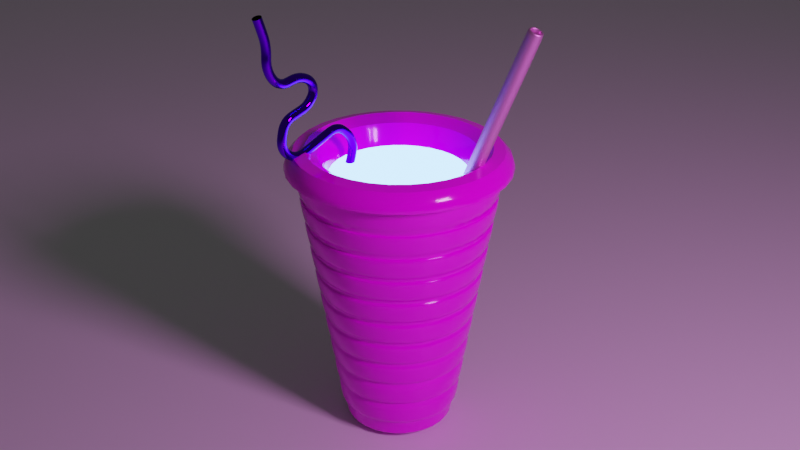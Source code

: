 # Source: cup.blend  (saved by Blender 2.82.7; exported with 4.5.12 LTS)
import bpy
from mathutils import Matrix  # noqa: F401  (used for matrix-valued properties, if any)

bpy.ops.wm.read_factory_settings(use_empty=True)
scene = bpy.context.scene
scene.name = 'Scene'

# ---- collections
col_collection = bpy.data.collections.new('Collection'); scene.collection.children.link(col_collection)
col_lights = bpy.data.collections.new('lights'); scene.collection.children.link(col_lights)

# ---- images (referenced by path relative to the original .blend; pixels are not part of the script)
import os
ASSET_DIR = os.environ.get("B2B_ASSET_DIR", "")  # directory of the original .blend (textures are referenced by path, not embedded)
HERE = os.path.dirname(os.path.abspath(__file__))  # packed textures are extracted next to this script under _unpacked/

def load_image(name, relpath, width, height, colorspace="sRGB"):
    """Load a texture the original file referenced (path relative to the .blend, or extracted next to this script)."""
    p = next((c for c in (os.path.join(HERE, relpath), os.path.join(ASSET_DIR, relpath)) if relpath and os.path.exists(c)), "")
    if p:
        img = bpy.data.images.load(p, check_existing=True)
        img.name = name
    else:  # same state as the original file: an image datablock whose file is absent (Cycles renders it pink)
        img = bpy.data.images.new(name, width, height)
        img.source = "FILE"
        img.filepath = "//" + (relpath or name)
    img.colorspace_settings.name = colorspace
    return img
img_untitled_artwork_png = load_image('Untitled_Artwork.png', 'Untitled_Artwork.png', 1024, 1024, 'sRGB')
img_twisty_jpg = load_image('twisty.jpg', 'twisty.jpg', 1024, 1024, 'sRGB')
img_photo_studio_01_2k_hdr = load_image('photo_studio_01_2k.hdr', 'photo_studio_01_2k.hdr', 1024, 1024, 'Linear Rec.709')

# ---- materials (node trees are filled in below, after node groups)
mat_cup = bpy.data.materials.new('cup')
mat_straw = bpy.data.materials.new('straw')
mat_bg = bpy.data.materials.new('bg')
mat_liquid = bpy.data.materials.new('liquid')
mat_twisty = bpy.data.materials.new('twisty')
mat_twisty.surface_render_method = 'BLENDED'
mat_twisty.blend_method = 'BLEND'
mat_other_straw = bpy.data.materials.new('other straw')

# ---- node groups
ng_auto_smooth = bpy.data.node_groups.new('Auto Smooth', 'GeometryNodeTree')
_s = ng_auto_smooth.interface.new_socket(name='Geometry', in_out='OUTPUT', socket_type='NodeSocketGeometry')
_s = ng_auto_smooth.interface.new_socket(name='Geometry', in_out='INPUT', socket_type='NodeSocketGeometry')
_s = ng_auto_smooth.interface.new_socket(name='Angle', in_out='INPUT', socket_type='NodeSocketFloat')
_s.subtype = 'ANGLE'
_s.min_value = 0.0
_s.max_value = 3.142
ng_auto_smooth.is_modifier = True
_N = ng_auto_smooth.nodes; _L = ng_auto_smooth.links
n0 = _N.new('NodeGroupOutput'); n0.name = 'Group Output'; n0.location = (480, -100)
n1 = _N.new('NodeGroupInput'); n1.name = 'Group Input'; n1.location = (-420, -300)
n2 = _N.new('NodeGroupInput'); n2.name = 'Group Input.001'; n2.location = (-60, -100)
n3 = _N.new('GeometryNodeSetShadeSmooth'); n3.name = 'Set Shade Smooth'; n3.location = (120, -100)
n3.domain = 'EDGE'
n4 = _N.new('GeometryNodeSetShadeSmooth'); n4.name = 'Set Shade Smooth.001'; n4.location = (300, -100)
n5 = _N.new('GeometryNodeInputMeshEdgeAngle'); n5.name = 'Edge Angle'; n5.location = (-420, -220)
n6 = _N.new('GeometryNodeInputEdgeSmooth'); n6.name = 'Is Edge Smooth'; n6.location = (-60, -160)
n7 = _N.new('GeometryNodeInputShadeSmooth'); n7.name = 'Is Face Smooth'; n7.location = (-240, -340)
n8 = _N.new('FunctionNodeBooleanMath'); n8.name = 'Boolean Math'; n8.location = (-60, -220)
n9 = _N.new('FunctionNodeCompare'); n9.name = 'Compare'; n9.location = (-240, -180)
n9.operation = 'LESS_EQUAL'
_L.new(n5.outputs[0], n9.inputs[0])
_L.new(n4.outputs[0], n0.inputs[0])
_L.new(n1.outputs[1], n9.inputs[1])
_L.new(n9.outputs[0], n8.inputs[0])
_L.new(n7.outputs[0], n8.inputs[1])
_L.new(n2.outputs[0], n3.inputs[0])
_L.new(n6.outputs[0], n3.inputs[1])
_L.new(n3.outputs[0], n4.inputs[0])
_L.new(n8.outputs[0], n3.inputs[2])
n0.is_active_output = True

# ---- material node trees
mat_cup.use_nodes = True; mat_cup.node_tree.nodes.clear()
_N = mat_cup.node_tree.nodes; _L = mat_cup.node_tree.links
n0 = _N.new('ShaderNodeOutputMaterial'); n0.name = 'Material Output'; n0.location = (300, 300)
n1 = _N.new('ShaderNodeBsdfPrincipled'); n1.name = 'Principled BSDF'; n1.location = (10, 300)
n1.distribution = 'GGX'
n1.subsurface_method = 'BURLEY'
n1.inputs[2].default_value = 0.1065
n1.inputs[3].default_value = 1.45
n1.inputs[27].default_value = (0.0, 0.0, 0.0, 1.0)
n1.inputs[28].default_value = 1.0
n2 = _N.new('ShaderNodeTexImage'); n2.name = 'Image Texture'; n2.location = (-331, 286)
n2.image = img_untitled_artwork_png
_L.new(n1.outputs[0], n0.inputs[0])
_L.new(n2.outputs[0], n1.inputs[0])
n0.is_active_output = True
mat_straw.use_nodes = True; mat_straw.node_tree.nodes.clear()
_N = mat_straw.node_tree.nodes; _L = mat_straw.node_tree.links
n0 = _N.new('ShaderNodeOutputMaterial'); n0.name = 'Material Output'; n0.location = (300, 300)
n1 = _N.new('ShaderNodeBsdfPrincipled'); n1.name = 'Principled BSDF'; n1.location = (10, 300)
n1.distribution = 'GGX'
n1.subsurface_method = 'BURLEY'
n1.inputs[0].default_value = (1.0, 0.453, 0.8898, 1.0)
n1.inputs[1].default_value = 1.0
n1.inputs[3].default_value = 1.45
n1.inputs[27].default_value = (0.0, 0.0, 0.0, 1.0)
n1.inputs[28].default_value = 1.0
_L.new(n1.outputs[0], n0.inputs[0])
n0.is_active_output = True
mat_bg.use_nodes = True; mat_bg.node_tree.nodes.clear()
_N = mat_bg.node_tree.nodes; _L = mat_bg.node_tree.links
n0 = _N.new('ShaderNodeOutputMaterial'); n0.name = 'Material Output'; n0.location = (300, 300)
n1 = _N.new('ShaderNodeBsdfPrincipled'); n1.name = 'Principled BSDF'; n1.location = (10, 300)
n1.distribution = 'GGX'
n1.subsurface_method = 'BURLEY'
n1.inputs[3].default_value = 1.45
n1.inputs[27].default_value = (0.0, 0.0, 0.0, 1.0)
n1.inputs[28].default_value = 1.0
_L.new(n1.outputs[0], n0.inputs[0])
n0.is_active_output = True
mat_liquid.use_nodes = True; mat_liquid.node_tree.nodes.clear()
_N = mat_liquid.node_tree.nodes; _L = mat_liquid.node_tree.links
n0 = _N.new('ShaderNodeOutputMaterial'); n0.name = 'Material Output'; n0.location = (300, 300)
n1 = _N.new('ShaderNodeEmission'); n1.name = 'Emission'; n1.location = (10, 300)
n1.inputs[0].default_value = (0.1378, 0.3093, 0.8, 1.0)
n1.inputs[1].default_value = 10.0
_L.new(n1.outputs[0], n0.inputs[0])
n0.is_active_output = True
mat_twisty.use_nodes = True; mat_twisty.node_tree.nodes.clear()
_N = mat_twisty.node_tree.nodes; _L = mat_twisty.node_tree.links
n0 = _N.new('ShaderNodeOutputMaterial'); n0.name = 'Material Output'; n0.location = (300, 300)
n1 = _N.new('ShaderNodeTexImage'); n1.name = 'Image Texture'; n1.location = (-200, 300)
n1.image = img_twisty_jpg
n1.extension = 'CLIP'
n2 = _N.new('ShaderNodeBsdfPrincipled'); n2.name = 'Principled BSDF'; n2.location = (0, 300)
n2.distribution = 'GGX'
n2.subsurface_method = 'BURLEY'
n2.inputs[3].default_value = 1.45
n2.inputs[27].default_value = (0.0, 0.0, 0.0, 1.0)
n2.inputs[28].default_value = 1.0
_L.new(n1.outputs[0], n2.inputs[0])
_L.new(n1.outputs[1], n2.inputs[4])
_L.new(n2.outputs[0], n0.inputs[0])
n0.is_active_output = True
mat_other_straw.use_nodes = True; mat_other_straw.node_tree.nodes.clear()
_N = mat_other_straw.node_tree.nodes; _L = mat_other_straw.node_tree.links
n0 = _N.new('ShaderNodeOutputMaterial'); n0.name = 'Material Output'; n0.location = (300, 300)
n1 = _N.new('ShaderNodeBsdfPrincipled'); n1.name = 'Principled BSDF'; n1.location = (10, 300)
n1.distribution = 'GGX'
n1.subsurface_method = 'BURLEY'
n1.inputs[0].default_value = (0.1188, 0.0, 0.8, 1.0)
n1.inputs[1].default_value = 1.0
n1.inputs[2].default_value = 0.0
n1.inputs[3].default_value = 1.45
n1.inputs[27].default_value = (0.0, 0.0, 0.0, 1.0)
n1.inputs[28].default_value = 1.0
_L.new(n1.outputs[0], n0.inputs[0])
n0.is_active_output = True

# ---- world
world_world = bpy.data.worlds.new('World'); scene.world = world_world
world_world.use_nodes = True; world_world.node_tree.nodes.clear()
_N = world_world.node_tree.nodes; _L = world_world.node_tree.links
n0 = _N.new('ShaderNodeOutputWorld'); n0.name = 'World Output'; n0.location = (300, 300)
n1 = _N.new('ShaderNodeBackground'); n1.name = 'Background'; n1.location = (10, 300)
n1.inputs[0].default_value = (0.05088, 0.05088, 0.05088, 1.0)
n2 = _N.new('ShaderNodeTexEnvironment'); n2.name = 'Environment Texture'; n2.location = (-347, 303)
n2.image = img_photo_studio_01_2k_hdr
_L.new(n1.outputs[0], n0.inputs[0])
n0.is_active_output = True
world_world.color = (0.05088, 0.05088, 0.05088)
world_world.use_sun_shadow = False
world_world.sun_shadow_jitter_overblur = 0.0

# ---- cameras
cam_camera = bpy.data.cameras.new('Camera')
cam_camera.clip_end = 100.0
cam_camera.ortho_scale = 7.314

# ---- lights
light_area = bpy.data.lights.new('Area', 'AREA')
light_area.color = (0.993, 0.3771, 1.0)
light_area.transmission_factor = 0.0
light_area.energy = 157.1
light_area.shadow_soft_size = 1.0
light_area.shadow_maximum_resolution = 0.006
light_area.use_absolute_resolution = True
light_area.size = 1.0
light_area.size_y = 1.0
light_area_001 = bpy.data.lights.new('Area.001', 'AREA')
light_area_001.color = (0.993, 0.3771, 1.0)
light_area_001.transmission_factor = 0.0
light_area_001.energy = 79.01
light_area_001.shadow_soft_size = 1.0
light_area_001.shadow_maximum_resolution = 0.006
light_area_001.use_absolute_resolution = True
light_area_001.size = 1.0
light_area_001.size_y = 1.0
light_area_002 = bpy.data.lights.new('Area.002', 'AREA')
light_area_002.color = (0.4993, 1.0, 0.4042)
light_area_002.transmission_factor = 0.0
light_area_002.energy = 31.42
light_area_002.shadow_soft_size = 1.0
light_area_002.shadow_maximum_resolution = 0.006
light_area_002.use_absolute_resolution = True
light_area_002.size = 1.0
light_area_002.size_y = 1.0

# ---- meshes
me_cylinder_001 = bpy.data.meshes.new('Cylinder.001')
me_cylinder_001.from_pydata([(2.242e-09, 0.1711, -0.7058), (0.121, 0.121, -0.7058), (0.1711, -1.063e-08, -0.7058), (0.121, -0.121, -0.7058), (-1.633e-08, -0.1711, -0.7058), (-0.121, -0.121, -0.7058), (-0.1711, 1.055e-09, -0.7058), (-0.121, 0.121, -0.7058), (7.506e-10, 0.2636, -0.7058), (0.1864, 0.1864, -0.7058), (0.2636, -1.361e-08, -0.7058), (0.1864, -0.1864, -0.7058), (-2.229e-08, -0.2636, -0.7058), (-0.1864, -0.1864, -0.7058), (-0.2636, 1.055e-09, -0.7058), (-0.1864, 0.1864, -0.7058), (0.2499, 0.2499, 0.538), (1.912e-08, 0.3534, 0.538), (0.3534, -2.085e-08, 0.538), (0.2499, -0.2499, 0.538), (-2.304e-08, -0.3534, 0.538), (-0.2499, -0.2499, 0.538), (-0.3534, 1.818e-09, 0.538), (-0.2499, 0.2499, 0.538), (9.469e-10, 0.267, -0.6786), (0.1888, 0.1888, -0.6786), (0.267, -1.378e-08, -0.6786), (0.1888, -0.1888, -0.6786), (-2.239e-08, -0.267, -0.6786), (-0.1888, -0.1888, -0.6786), (-0.267, 1.073e-09, -0.6786), (-0.1888, 0.1888, -0.6786), (0.341, 0.341, 0.538), (1.289e-08, 0.4822, 0.538), (0.4822, -2.501e-08, 0.538), (0.341, -0.341, 0.538), (-2.927e-08, -0.4822, 0.538), (-0.341, -0.341, 0.538), (-0.4822, 1.818e-09, 0.538), (-0.341, 0.341, 0.538), (0.0882, 0.0882, -0.4582), (1.267e-08, 0.1247, -0.4582), (0.1247, -1.078e-08, -0.4582), (0.0882, -0.0882, -0.4582), (-1.334e-08, -0.1247, -0.4582), (-0.0882, -0.0882, -0.4582), (-0.1247, 1.3e-09, -0.4582), (-0.0882, 0.0882, -0.4582), (0.1786, 0.1786, -0.4582), (1.473e-08, 0.2526, -0.4582), (0.2526, -1.491e-08, -0.4582), (0.1786, -0.1786, -0.4582), (-1.54e-08, -0.2526, -0.4582), (-0.1786, -0.1786, -0.4582), (-0.2526, 1.3e-09, -0.4582), (-0.1786, 0.1786, -0.4582), (0.3339, -0.3339, 0.4014), (0.3451, -0.3451, 0.4911), (0.3195, -0.3195, 0.2866), (0.3307, -0.3307, 0.3763), (0.3052, -0.3052, 0.1718), (0.3164, -0.3164, 0.2615), (0.2908, -0.2908, 0.05702), (0.302, -0.302, 0.1468), (0.2764, -0.2764, -0.05776), (0.2877, -0.2877, 0.03198), (0.2621, -0.2621, -0.1725), (0.2733, -0.2733, -0.0828), (0.2477, -0.2477, -0.2873), (0.259, -0.259, -0.1976), (0.2334, -0.2334, -0.4021), (0.2446, -0.2446, -0.3124), (0.219, -0.219, -0.5169), (0.2302, -0.2302, -0.4271), (0.2047, -0.2047, -0.6317), (0.2159, -0.2159, -0.5419), (0.4722, -2.486e-08, 0.4014), (0.488, -2.569e-08, 0.4911), (0.4519, -2.38e-08, 0.2866), (0.4677, -2.463e-08, 0.3763), (0.4316, -2.274e-08, 0.1718), (0.4474, -2.357e-08, 0.2615), (0.4113, -2.168e-08, 0.05702), (0.4271, -2.251e-08, 0.1468), (0.391, -2.062e-08, -0.05776), (0.4068, -2.145e-08, 0.03198), (0.3707, -1.956e-08, -0.1725), (0.3865, -2.039e-08, -0.0828), (0.3503, -1.85e-08, -0.2873), (0.3662, -1.933e-08, -0.1976), (0.33, -1.745e-08, -0.4021), (0.3459, -1.827e-08, -0.3124), (0.3097, -1.639e-08, -0.5169), (0.3256, -1.721e-08, -0.4271), (0.2894, -1.533e-08, -0.6317), (0.3053, -1.615e-08, -0.5419), (0.3339, 0.3339, 0.4014), (0.3451, 0.3451, 0.4911), (1.248e-08, 0.488, 0.4911), (1.16e-08, 0.4722, 0.4014), (0.3195, 0.3195, 0.2866), (0.3307, 0.3307, 0.3763), (1.135e-08, 0.4677, 0.3763), (1.047e-08, 0.4519, 0.2866), (0.3052, 0.3052, 0.1718), (0.3164, 0.3164, 0.2615), (1.022e-08, 0.4474, 0.2615), (9.343e-09, 0.4316, 0.1718), (0.2908, 0.2908, 0.05702), (0.302, 0.302, 0.1468), (9.098e-09, 0.4271, 0.1468), (8.217e-09, 0.4113, 0.05702), (0.2764, 0.2764, -0.05776), (0.2877, 0.2877, 0.03198), (7.971e-09, 0.4068, 0.03198), (7.09e-09, 0.391, -0.05776), (0.2621, 0.2621, -0.1725), (0.2733, 0.2733, -0.0828), (6.844e-09, 0.3865, -0.0828), (5.964e-09, 0.3707, -0.1725), (0.2477, 0.2477, -0.2873), (0.259, 0.259, -0.1976), (5.718e-09, 0.3662, -0.1976), (4.837e-09, 0.3503, -0.2873), (0.2334, 0.2334, -0.4021), (0.2446, 0.2446, -0.3124), (4.591e-09, 0.3459, -0.3124), (3.711e-09, 0.33, -0.4021), (0.219, 0.219, -0.5169), (0.2302, 0.2302, -0.4271), (3.465e-09, 0.3256, -0.4271), (2.584e-09, 0.3097, -0.5169), (0.2047, 0.2047, -0.6317), (0.2159, 0.2159, -0.5419), (2.338e-09, 0.3053, -0.5419), (1.458e-09, 0.2894, -0.6317), (1.608e-09, 0.2789, -0.6112), (2.457e-09, 0.2942, -0.5248), (2.694e-09, 0.2985, -0.5006), (3.542e-09, 0.3138, -0.4142), (3.779e-09, 0.318, -0.39), (4.628e-09, 0.3333, -0.3035), (4.865e-09, 0.3376, -0.2794), (5.713e-09, 0.3529, -0.1929), (5.95e-09, 0.3572, -0.1688), (6.799e-09, 0.3725, -0.08234), (7.036e-09, 0.3767, -0.05821), (7.884e-09, 0.392, 0.02826), (8.121e-09, 0.3963, 0.05239), (8.97e-09, 0.4116, 0.1389), (9.207e-09, 0.4159, 0.163), (1.006e-08, 0.4312, 0.2495), (1.029e-08, 0.4354, 0.2736), (1.114e-08, 0.4507, 0.3601), (1.138e-08, 0.455, 0.3842), (1.223e-08, 0.4703, 0.4707), (0.3325, 0.3325, 0.4707), (0.3217, 0.3217, 0.3842), (0.3187, 0.3187, 0.3601), (0.3079, 0.3079, 0.2736), (0.3049, 0.3049, 0.2495), (0.2941, 0.2941, 0.163), (0.291, 0.291, 0.1389), (0.2802, 0.2802, 0.05239), (0.2772, 0.2772, 0.02826), (0.2664, 0.2664, -0.05821), (0.2634, 0.2634, -0.08234), (0.2526, 0.2526, -0.1688), (0.2495, 0.2495, -0.1929), (0.2387, 0.2387, -0.2794), (0.2357, 0.2357, -0.3035), (0.2249, 0.2249, -0.39), (0.2219, 0.2219, -0.4142), (0.211, 0.211, -0.5006), (0.208, 0.208, -0.5248), (0.1972, 0.1972, -0.6112), (0.4703, -2.439e-08, 0.4707), (0.455, -2.359e-08, 0.3842), (0.4507, -2.337e-08, 0.3601), (0.4354, -2.257e-08, 0.2736), (0.4312, -2.235e-08, 0.2495), (0.4159, -2.155e-08, 0.163), (0.4116, -2.133e-08, 0.1389), (0.3963, -2.053e-08, 0.05239), (0.392, -2.03e-08, 0.02826), (0.3767, -1.951e-08, -0.05821), (0.3725, -1.928e-08, -0.08234), (0.3572, -1.849e-08, -0.1688), (0.3529, -1.826e-08, -0.1929), (0.3376, -1.747e-08, -0.2794), (0.3333, -1.724e-08, -0.3035), (0.318, -1.644e-08, -0.39), (0.3138, -1.622e-08, -0.4142), (0.2985, -1.542e-08, -0.5006), (0.2942, -1.52e-08, -0.5248), (0.2789, -1.44e-08, -0.6112), (0.3325, -0.3325, 0.4707), (0.3217, -0.3217, 0.3842), (0.3187, -0.3187, 0.3601), (0.3079, -0.3079, 0.2736), (0.3049, -0.3049, 0.2495), (0.2941, -0.2941, 0.163), (0.291, -0.291, 0.1389), (0.2802, -0.2802, 0.05239), (0.2772, -0.2772, 0.02826), (0.2664, -0.2664, -0.05821), (0.2634, -0.2634, -0.08234), (0.2526, -0.2526, -0.1688), (0.2495, -0.2495, -0.1929), (0.2387, -0.2387, -0.2794), (0.2357, -0.2357, -0.3035), (0.2249, -0.2249, -0.39), (0.2219, -0.2219, -0.4142), (0.211, -0.211, -0.5006), (0.208, -0.208, -0.5248), (0.1972, -0.1972, -0.6112), (-2.889e-08, -0.4703, 0.4707), (-2.84e-08, -0.455, 0.3842), (-2.826e-08, -0.4507, 0.3601), (-2.777e-08, -0.4354, 0.2736), (-2.764e-08, -0.4312, 0.2495), (-2.715e-08, -0.4159, 0.163), (-2.701e-08, -0.4116, 0.1389), (-2.652e-08, -0.3963, 0.05239), (-2.639e-08, -0.392, 0.02826), (-2.59e-08, -0.3767, -0.05821), (-2.576e-08, -0.3725, -0.08234), (-2.527e-08, -0.3572, -0.1688), (-2.514e-08, -0.3529, -0.1929), (-2.465e-08, -0.3376, -0.2794), (-2.451e-08, -0.3333, -0.3035), (-2.402e-08, -0.318, -0.39), (-2.389e-08, -0.3138, -0.4142), (-2.34e-08, -0.2985, -0.5006), (-2.326e-08, -0.2942, -0.5248), (-2.277e-08, -0.2789, -0.6112), (-0.3325, -0.3325, 0.4707), (-0.3217, -0.3217, 0.3842), (-0.3187, -0.3187, 0.3601), (-0.3079, -0.3079, 0.2736), (-0.3049, -0.3049, 0.2495), (-0.2941, -0.2941, 0.163), (-0.291, -0.291, 0.1389), (-0.2802, -0.2802, 0.05239), (-0.2772, -0.2772, 0.02826), (-0.2664, -0.2664, -0.05821), (-0.2634, -0.2634, -0.08234), (-0.2526, -0.2526, -0.1688), (-0.2495, -0.2495, -0.1929), (-0.2387, -0.2387, -0.2794), (-0.2357, -0.2357, -0.3035), (-0.2249, -0.2249, -0.39), (-0.2219, -0.2219, -0.4142), (-0.211, -0.211, -0.5006), (-0.208, -0.208, -0.5248), (-0.1972, -0.1972, -0.6112), (-0.4703, 1.777e-09, 0.4707), (-0.455, 1.724e-09, 0.3842), (-0.4507, 1.709e-09, 0.3601), (-0.4354, 1.656e-09, 0.2736), (-0.4312, 1.641e-09, 0.2495), (-0.4159, 1.588e-09, 0.163), (-0.4116, 1.574e-09, 0.1389), (-0.3963, 1.521e-09, 0.05239), (-0.392, 1.506e-09, 0.02826), (-0.3767, 1.453e-09, -0.05821), (-0.3725, 1.438e-09, -0.08234), (-0.3572, 1.385e-09, -0.1688), (-0.3529, 1.37e-09, -0.1929), (-0.3376, 1.317e-09, -0.2794), (-0.3333, 1.303e-09, -0.3035), (-0.318, 1.25e-09, -0.39), (-0.3138, 1.235e-09, -0.4142), (-0.2985, 1.182e-09, -0.5006), (-0.2942, 1.167e-09, -0.5248), (-0.2789, 1.114e-09, -0.6112), (-0.3325, 0.3325, 0.4707), (-0.3217, 0.3217, 0.3842), (-0.3187, 0.3187, 0.3601), (-0.3079, 0.3079, 0.2736), (-0.3049, 0.3049, 0.2495), (-0.2941, 0.2941, 0.163), (-0.291, 0.291, 0.1389), (-0.2802, 0.2802, 0.05239), (-0.2772, 0.2772, 0.02826), (-0.2664, 0.2664, -0.05821), (-0.2634, 0.2634, -0.08234), (-0.2526, 0.2526, -0.1688), (-0.2495, 0.2495, -0.1929), (-0.2387, 0.2387, -0.2794), (-0.2357, 0.2357, -0.3035), (-0.2249, 0.2249, -0.39), (-0.2219, 0.2219, -0.4142), (-0.211, 0.211, -0.5006), (-0.208, 0.208, -0.5248), (-0.1972, 0.1972, -0.6112), (-2.435e-08, -0.3053, -0.5419), (-2.385e-08, -0.2894, -0.6317), (-2.5e-08, -0.3256, -0.4271), (-2.449e-08, -0.3097, -0.5169), (-2.565e-08, -0.3459, -0.3124), (-2.514e-08, -0.33, -0.4021), (-2.63e-08, -0.3662, -0.1976), (-2.579e-08, -0.3503, -0.2873), (-2.695e-08, -0.3865, -0.0828), (-2.644e-08, -0.3707, -0.1725), (-2.76e-08, -0.4068, 0.03198), (-2.709e-08, -0.391, -0.05776), (-2.824e-08, -0.4271, 0.1468), (-2.774e-08, -0.4113, 0.05702), (-2.889e-08, -0.4474, 0.2615), (-2.839e-08, -0.4316, 0.1718), (-2.954e-08, -0.4677, 0.3763), (-2.903e-08, -0.4519, 0.2866), (-3.019e-08, -0.488, 0.4911), (-2.968e-08, -0.4722, 0.4014), (-0.2159, -0.2159, -0.5419), (-0.2047, -0.2047, -0.6317), (-0.2302, -0.2302, -0.4271), (-0.219, -0.219, -0.5169), (-0.2446, -0.2446, -0.3124), (-0.2334, -0.2334, -0.4021), (-0.259, -0.259, -0.1976), (-0.2477, -0.2477, -0.2873), (-0.2733, -0.2733, -0.0828), (-0.2621, -0.2621, -0.1725), (-0.2877, -0.2877, 0.03198), (-0.2764, -0.2764, -0.05776), (-0.302, -0.302, 0.1468), (-0.2908, -0.2908, 0.05702), (-0.3164, -0.3164, 0.2615), (-0.3052, -0.3052, 0.1718), (-0.3307, -0.3307, 0.3763), (-0.3195, -0.3195, 0.2866), (-0.3451, -0.3451, 0.4911), (-0.3339, -0.3339, 0.4014), (-0.3053, 8.314e-10, -0.5419), (-0.2894, 7.764e-10, -0.6317), (-0.3256, 9.017e-10, -0.4271), (-0.3097, 8.467e-10, -0.5169), (-0.3459, 9.72e-10, -0.3124), (-0.33, 9.17e-10, -0.4021), (-0.3662, 1.042e-09, -0.1976), (-0.3503, 9.874e-10, -0.2873), (-0.3865, 1.113e-09, -0.0828), (-0.3707, 1.058e-09, -0.1725), (-0.4068, 1.183e-09, 0.03198), (-0.391, 1.128e-09, -0.05776), (-0.4271, 1.253e-09, 0.1468), (-0.4113, 1.198e-09, 0.05702), (-0.4474, 1.324e-09, 0.2615), (-0.4316, 1.269e-09, 0.1718), (-0.4677, 1.394e-09, 0.3763), (-0.4519, 1.339e-09, 0.2866), (-0.488, 1.464e-09, 0.4911), (-0.4722, 1.409e-09, 0.4014), (-0.2159, 0.2159, -0.5419), (-0.2047, 0.2047, -0.6317), (-0.2302, 0.2302, -0.4271), (-0.219, 0.219, -0.5169), (-0.2446, 0.2446, -0.3124), (-0.2334, 0.2334, -0.4021), (-0.259, 0.259, -0.1976), (-0.2477, 0.2477, -0.2873), (-0.2733, 0.2733, -0.0828), (-0.2621, 0.2621, -0.1725), (-0.2877, 0.2877, 0.03198), (-0.2764, 0.2764, -0.05776), (-0.302, 0.302, 0.1468), (-0.2908, 0.2908, 0.05702), (-0.3164, 0.3164, 0.2615), (-0.3052, 0.3052, 0.1718), (-0.3307, 0.3307, 0.3763), (-0.3195, 0.3195, 0.2866), (-0.3451, 0.3451, 0.4911), (-0.3339, 0.3339, 0.4014), (9.866e-09, 0.1711, -0.7482), (0.121, 0.121, -0.7482), (0.1711, -1.063e-08, -0.7482), (0.121, -0.121, -0.7482), (-8.704e-09, -0.1711, -0.7482), (-0.121, -0.121, -0.7482), (-0.1711, 1.055e-09, -0.7482), (-0.121, 0.121, -0.7482), (0.1418, 0.1418, -0.7058), (1.768e-09, 0.2005, -0.7058), (0.2005, -1.158e-08, -0.7058), (0.1418, -0.1418, -0.7058), (-1.823e-08, -0.2005, -0.7058), (-0.1418, -0.1418, -0.7058), (-0.2005, 1.055e-09, -0.7058), (-0.1418, 0.1418, -0.7058)], [], [(7, 0, 376, 383), (384, 385, 8, 9), (386, 384, 9, 10), (387, 386, 10, 11), (388, 387, 11, 12), (389, 388, 12, 13), (390, 389, 13, 14), (391, 390, 14, 15), (385, 391, 15, 8), (21, 20, 52, 53), (15, 31, 24, 8), (14, 30, 31, 15), (13, 29, 30, 14), (12, 28, 29, 13), (11, 27, 28, 12), (10, 26, 27, 11), (9, 25, 26, 10), (8, 24, 25, 9), (17, 16, 32, 33), (16, 18, 34, 32), (18, 19, 35, 34), (19, 20, 36, 35), (20, 21, 37, 36), (21, 22, 38, 37), (22, 23, 39, 38), (23, 17, 33, 39), (40, 41, 47, 46, 45, 44, 43, 42), (19, 18, 50, 51), (16, 17, 49, 48), (17, 23, 55, 49), (22, 21, 53, 54), (20, 19, 51, 52), (18, 16, 48, 50), (23, 22, 54, 55), (41, 40, 48, 49), (40, 42, 50, 48), (42, 43, 51, 50), (43, 44, 52, 51), (44, 45, 53, 52), (45, 46, 54, 53), (46, 47, 55, 54), (47, 41, 49, 55), (156, 32, 34, 176), (258, 257, 277, 278), (238, 237, 257, 258), (218, 217, 237, 238), (198, 197, 217, 218), (178, 177, 197, 198), (158, 157, 177, 178), (276, 39, 33, 155), (294, 293, 138, 137), (24, 136, 175, 25), (290, 289, 142, 141), (288, 287, 144, 143), (286, 285, 146, 145), (284, 283, 148, 147), (282, 281, 150, 149), (280, 279, 152, 151), (278, 277, 154, 153), (155, 33, 32, 156), (176, 34, 35, 196), (25, 175, 195, 26), (174, 173, 193, 194), (172, 171, 191, 192), (170, 169, 189, 190), (168, 167, 187, 188), (166, 165, 185, 186), (164, 163, 183, 184), (162, 161, 181, 182), (160, 159, 179, 180), (196, 35, 36, 216), (26, 195, 215, 27), (194, 193, 213, 214), (192, 191, 211, 212), (190, 189, 209, 210), (188, 187, 207, 208), (186, 185, 205, 206), (184, 183, 203, 204), (182, 181, 201, 202), (180, 179, 199, 200), (216, 36, 37, 236), (27, 215, 235, 28), (214, 213, 233, 234), (212, 211, 231, 232), (210, 209, 229, 230), (208, 207, 227, 228), (206, 205, 225, 226), (204, 203, 223, 224), (202, 201, 221, 222), (200, 199, 219, 220), (236, 37, 38, 256), (28, 235, 255, 29), (234, 233, 253, 254), (232, 231, 251, 252), (230, 229, 249, 250), (228, 227, 247, 248), (226, 225, 245, 246), (224, 223, 243, 244), (222, 221, 241, 242), (220, 219, 239, 240), (256, 38, 39, 276), (29, 255, 275, 30), (254, 253, 273, 274), (252, 251, 271, 272), (250, 249, 269, 270), (248, 247, 267, 268), (246, 245, 265, 266), (244, 243, 263, 264), (242, 241, 261, 262), (240, 239, 259, 260), (134, 133, 132, 135), (30, 275, 295, 31), (274, 273, 293, 294), (272, 271, 291, 292), (270, 269, 289, 290), (268, 267, 287, 288), (266, 265, 285, 286), (264, 263, 283, 284), (262, 261, 281, 282), (260, 259, 279, 280), (137, 138, 173, 174), (292, 291, 140, 139), (139, 140, 171, 172), (141, 142, 169, 170), (143, 144, 167, 168), (145, 146, 165, 166), (147, 148, 163, 164), (149, 150, 161, 162), (151, 152, 159, 160), (153, 154, 157, 158), (153, 158, 101, 102), (236, 256, 354, 334), (207, 187, 86, 66), (276, 155, 98, 374), (253, 233, 299, 319), (259, 239, 333, 353), (152, 279, 373, 103), (161, 150, 107, 104), (186, 206, 67, 87), (278, 153, 102, 372), (232, 252, 318, 298), (238, 258, 352, 332), (209, 189, 88, 68), (150, 281, 371, 107), (255, 235, 297, 317), (151, 160, 105, 106), (261, 241, 331, 351), (280, 151, 106, 370), (188, 208, 69, 89), (148, 283, 369, 111), (234, 254, 316, 296), (163, 148, 111, 108), (240, 260, 350, 330), (211, 191, 90, 70), (282, 149, 110, 368), (217, 197, 56, 315), (263, 243, 329, 349), (146, 285, 367, 115), (149, 162, 109, 110), (190, 210, 71, 91), (284, 147, 114, 366), (196, 216, 314, 57), (242, 262, 348, 328), (213, 193, 92, 72), (144, 287, 365, 119), (219, 199, 58, 313), (165, 146, 115, 112), (265, 245, 327, 347), (286, 145, 118, 364), (192, 212, 73, 93), (142, 289, 363, 123), (198, 218, 312, 59), (147, 164, 113, 114), (244, 264, 346, 326), (215, 195, 94, 74), (288, 143, 122, 362), (221, 201, 60, 311), (267, 247, 325, 345), (140, 291, 361, 127), (167, 144, 119, 116), (194, 214, 75, 95), (290, 141, 126, 360), (200, 220, 310, 61), (246, 266, 344, 324), (177, 157, 96, 76), (138, 293, 359, 131), (223, 203, 62, 309), (145, 166, 117, 118), (269, 249, 323, 343), (292, 139, 130, 358), (156, 176, 77, 97), (136, 295, 357, 135), (202, 222, 308, 63), (169, 142, 123, 120), (248, 268, 342, 322), (179, 159, 100, 78), (294, 137, 134, 356), (225, 205, 64, 307), (271, 251, 321, 341), (277, 257, 355, 375), (143, 168, 121, 122), (158, 178, 79, 101), (204, 224, 306, 65), (250, 270, 340, 320), (181, 161, 104, 80), (256, 276, 374, 354), (227, 207, 66, 305), (171, 140, 127, 124), (273, 253, 319, 339), (279, 259, 353, 373), (31, 295, 136, 24), (130, 129, 128, 131), (126, 125, 124, 127), (122, 121, 120, 123), (118, 117, 116, 119), (114, 113, 112, 115), (110, 109, 108, 111), (106, 105, 104, 107), (102, 101, 100, 103), (98, 97, 96, 99), (133, 95, 94, 132), (129, 93, 92, 128), (125, 91, 90, 124), (121, 89, 88, 120), (117, 87, 86, 116), (113, 85, 84, 112), (109, 83, 82, 108), (105, 81, 80, 104), (101, 79, 78, 100), (97, 77, 76, 96), (95, 75, 74, 94), (93, 73, 72, 92), (91, 71, 70, 90), (89, 69, 68, 88), (87, 67, 66, 86), (85, 65, 64, 84), (83, 63, 62, 82), (81, 61, 60, 80), (79, 59, 58, 78), (77, 57, 56, 76), (75, 296, 297, 74), (73, 298, 299, 72), (71, 300, 301, 70), (69, 302, 303, 68), (67, 304, 305, 66), (65, 306, 307, 64), (63, 308, 309, 62), (61, 310, 311, 60), (59, 312, 313, 58), (57, 314, 315, 56), (296, 316, 317, 297), (298, 318, 319, 299), (300, 320, 321, 301), (302, 322, 323, 303), (304, 324, 325, 305), (306, 326, 327, 307), (308, 328, 329, 309), (310, 330, 331, 311), (312, 332, 333, 313), (314, 334, 335, 315), (316, 336, 337, 317), (318, 338, 339, 319), (320, 340, 341, 321), (322, 342, 343, 323), (324, 344, 345, 325), (326, 346, 347, 327), (328, 348, 349, 329), (330, 350, 351, 331), (332, 352, 353, 333), (334, 354, 355, 335), (336, 356, 357, 337), (338, 358, 359, 339), (340, 360, 361, 341), (342, 362, 363, 343), (344, 364, 365, 345), (346, 366, 367, 347), (348, 368, 369, 349), (350, 370, 371, 351), (352, 372, 373, 353), (354, 374, 375, 355), (356, 134, 135, 357), (358, 130, 131, 359), (360, 126, 127, 361), (362, 122, 123, 363), (364, 118, 119, 365), (366, 114, 115, 367), (368, 110, 111, 369), (370, 106, 107, 371), (372, 102, 103, 373), (374, 98, 99, 375), (230, 250, 320, 300), (154, 277, 375, 99), (184, 204, 65, 85), (257, 237, 335, 355), (159, 152, 103, 100), (251, 231, 301, 321), (205, 185, 84, 64), (274, 294, 356, 336), (228, 248, 322, 302), (182, 202, 63, 83), (155, 156, 97, 98), (295, 275, 337, 357), (249, 229, 303, 323), (203, 183, 82, 62), (272, 292, 358, 338), (157, 154, 99, 96), (226, 246, 324, 304), (180, 200, 61, 81), (174, 194, 95, 133), (293, 273, 339, 359), (247, 227, 305, 325), (201, 181, 80, 60), (270, 290, 360, 340), (195, 175, 132, 94), (224, 244, 326, 306), (178, 198, 59, 79), (172, 192, 93, 129), (291, 271, 341, 361), (245, 225, 307, 327), (199, 179, 78, 58), (268, 288, 362, 342), (193, 173, 128, 92), (222, 242, 328, 308), (176, 196, 57, 77), (170, 190, 91, 125), (289, 269, 343, 363), (243, 223, 309, 329), (197, 177, 76, 56), (266, 286, 364, 344), (191, 171, 124, 90), (220, 240, 330, 310), (214, 234, 296, 75), (168, 188, 89, 121), (287, 267, 345, 365), (241, 221, 311, 331), (235, 215, 74, 297), (264, 284, 366, 346), (189, 169, 120, 88), (218, 238, 332, 312), (212, 232, 298, 73), (166, 186, 87, 117), (137, 174, 133, 134), (285, 265, 347, 367), (239, 219, 313, 333), (233, 213, 72, 299), (262, 282, 368, 348), (187, 167, 116, 86), (216, 236, 334, 314), (175, 136, 135, 132), (210, 230, 300, 71), (164, 184, 85, 113), (283, 263, 349, 369), (237, 217, 315, 335), (139, 172, 129, 130), (231, 211, 70, 301), (260, 280, 370, 350), (185, 165, 112, 84), (254, 274, 336, 316), (208, 228, 302, 69), (162, 182, 83, 109), (173, 138, 131, 128), (281, 261, 351, 371), (275, 255, 317, 337), (229, 209, 68, 303), (258, 278, 372, 352), (183, 163, 108, 82), (252, 272, 338, 318), (141, 170, 125, 126), (206, 226, 304, 67), (160, 180, 81, 105), (376, 377, 378, 379, 380, 381, 382, 383), (5, 6, 382, 381), (3, 4, 380, 379), (1, 2, 378, 377), (6, 7, 383, 382), (4, 5, 381, 380), (2, 3, 379, 378), (0, 1, 377, 376), (0, 7, 391, 385), (7, 6, 390, 391), (6, 5, 389, 390), (5, 4, 388, 389), (4, 3, 387, 388), (3, 2, 386, 387), (2, 1, 384, 386), (1, 0, 385, 384)])
me_cylinder_001.polygons.foreach_set('use_smooth', [True] * 386)
_uv = me_cylinder_001.uv_layers.new(name='UVMap')
_uv.uv.foreach_set('vector', [0.1541, 0.2866, 0.2449, 0.3242, 0.2449, 0.3242, 0.1541, 0.2866, 0.3512, 0.3022, 0.2449, 0.3462, 0.2449, 0.3935, 0.3846, 0.3356, 0.3952, 0.1959, 0.3512, 0.3022, 0.3846, 0.3356, 0.4425, 0.1959, 0.3512, 0.08957, 0.3952, 0.1959, 0.4425, 0.1959, 0.3846, 0.05614, 0.2449, 0.04553, 0.3512, 0.08957, 0.3846, 0.05614, 0.2449, -0.001739, 0.1386, 0.08957, 0.2449, 0.04553, 0.2449, -0.001739, 0.1051, 0.05614, 0.09452, 0.1959, 0.1386, 0.08957, 0.1051, 0.05614, 0.04725, 0.1959, 0.1386, 0.3022, 0.09452, 0.1959, 0.04725, 0.1959, 0.1051, 0.3356, 0.2449, 0.3462, 0.1386, 0.3022, 0.1051, 0.3356, 0.2449, 0.3935, 0.3844, 0.992, 0.4893, 0.992, 0.4893, 0.992, 0.3844, 0.992, 0.1243, 0.492, 0.1243, 0.5055, -0.0006665, 0.5055, -0.0006665, 0.492, 0.2493, 0.492, 0.2493, 0.5055, 0.1243, 0.5055, 0.1243, 0.492, 0.3743, 0.492, 0.3743, 0.5055, 0.2493, 0.5055, 0.2493, 0.492, 0.4993, 0.492, 0.4993, 0.5055, 0.3743, 0.5055, 0.3743, 0.492, 0.6243, 0.492, 0.6243, 0.5055, 0.4993, 0.5055, 0.4993, 0.492, 0.7493, 0.492, 0.7493, 0.5055, 0.6243, 0.5055, 0.6243, 0.492, 0.8743, 0.492, 0.8743, 0.5055, 0.7493, 0.5055, 0.7493, 0.492, 0.9993, 0.492, 0.9993, 0.5055, 0.8743, 0.5055, 0.8743, 0.492, 0.2079, 0.992, 0.6658, 0.992, 0.8743, 0.992, -0.0006665, 0.992, 0.6658, 0.992, 0.6834, 0.992, 0.7493, 0.992, 0.8743, 0.992, 0.6834, 0.992, 0.5919, 0.992, 0.6243, 0.992, 0.7493, 0.992, 0.5919, 0.992, 0.4893, 0.992, 0.4993, 0.992, 0.6243, 0.992, 0.4893, 0.992, 0.3844, 0.992, 0.3743, 0.992, 0.4993, 0.992, 0.3844, 0.992, 0.2818, 0.992, 0.2493, 0.992, 0.3743, 0.992, 0.2818, 0.992, 0.1902, 0.992, 0.1243, 0.992, 0.2493, 0.992, 0.1902, 0.992, 0.2079, 0.992, -0.0006665, 0.992, 0.1243, 0.992, 0.5057, 0.992, 0.368, 0.992, 0.3153, 0.992, 0.3447, 0.992, 0.4039, 0.992, 0.4698, 0.992, 0.529, 0.992, 0.5584, 0.992, 0.5919, 0.992, 0.6834, 0.992, 0.6834, 0.992, 0.5919, 0.992, 0.6658, 0.992, 0.2079, 0.992, 0.2079, 0.992, 0.6658, 0.992, 0.2079, 0.992, 0.1902, 0.992, 0.1902, 0.992, 0.2079, 0.992, 0.2818, 0.992, 0.3844, 0.992, 0.3844, 0.992, 0.2818, 0.992, 0.4893, 0.992, 0.5919, 0.992, 0.5919, 0.992, 0.4893, 0.992, 0.6834, 0.992, 0.6658, 0.992, 0.6658, 0.992, 0.6834, 0.992, 0.1902, 0.992, 0.2818, 0.992, 0.2818, 0.992, 0.1902, 0.992, 0.368, 0.992, 0.5057, 0.992, 0.6658, 0.992, 0.2079, 0.992, 0.5057, 0.992, 0.5584, 0.992, 0.6834, 0.992, 0.6658, 0.992, 0.5584, 0.992, 0.529, 0.992, 0.5919, 0.992, 0.6834, 0.992, 0.529, 0.992, 0.4698, 0.992, 0.4893, 0.992, 0.5919, 0.992, 0.4698, 0.992, 0.4039, 0.992, 0.3844, 0.992, 0.4893, 0.992, 0.4039, 0.992, 0.3447, 0.992, 0.2818, 0.992, 0.3844, 0.992, 0.3447, 0.992, 0.3153, 0.992, 0.1902, 0.992, 0.2818, 0.992, 0.3153, 0.992, 0.368, 0.992, 0.2079, 0.992, 0.1902, 0.992, 0.8743, 0.965, 0.8743, 0.992, 0.7493, 0.992, 0.7493, 0.965, 0.2493, 0.9208, 0.2493, 0.9305, 0.1243, 0.9305, 0.1243, 0.9208, 0.3743, 0.9208, 0.3743, 0.9305, 0.2493, 0.9305, 0.2493, 0.9208, 0.4993, 0.9208, 0.4993, 0.9305, 0.3743, 0.9305, 0.3743, 0.9208, 0.6243, 0.9208, 0.6243, 0.9305, 0.4993, 0.9305, 0.4993, 0.9208, 0.7493, 0.9208, 0.7493, 0.9305, 0.6243, 0.9305, 0.6243, 0.9208, 0.8743, 0.9208, 0.8743, 0.9305, 0.7493, 0.9305, 0.7493, 0.9208, 0.1243, 0.965, 0.1243, 0.992, -0.0006665, 0.992, -0.0006665, 0.965, 0.1243, 0.567, 0.1243, 0.5767, -0.0006665, 0.5767, -0.0006665, 0.567, 0.9993, 0.5055, 0.9993, 0.5325, 0.8743, 0.5325, 0.8743, 0.5055, 0.1243, 0.6555, 0.1243, 0.6651, -0.0006665, 0.6651, -0.0006665, 0.6555, 0.1243, 0.6997, 0.1243, 0.7094, -0.0006665, 0.7094, -0.0006665, 0.6997, 0.1243, 0.7439, 0.1243, 0.7536, -0.0006665, 0.7536, -0.0006665, 0.7439, 0.1243, 0.7882, 0.1243, 0.7978, -0.0006665, 0.7978, -0.0006665, 0.7882, 0.1243, 0.8324, 0.1243, 0.842, -0.0006665, 0.842, -0.0006665, 0.8324, 0.1243, 0.8766, 0.1243, 0.8863, -0.0006665, 0.8863, -0.0006665, 0.8766, 0.1243, 0.9208, 0.1243, 0.9305, -0.0006665, 0.9305, -0.0006665, 0.9208, 0.9993, 0.965, 0.9993, 0.992, 0.8743, 0.992, 0.8743, 0.965, 0.7493, 0.965, 0.7493, 0.992, 0.6243, 0.992, 0.6243, 0.965, 0.8743, 0.5055, 0.8743, 0.5325, 0.7493, 0.5325, 0.7493, 0.5055, 0.8743, 0.567, 0.8743, 0.5767, 0.7493, 0.5767, 0.7493, 0.567, 0.8743, 0.6113, 0.8743, 0.6209, 0.7493, 0.6209, 0.7493, 0.6113, 0.8743, 0.6555, 0.8743, 0.6651, 0.7493, 0.6651, 0.7493, 0.6555, 0.8743, 0.6997, 0.8743, 0.7094, 0.7493, 0.7094, 0.7493, 0.6997, 0.8743, 0.7439, 0.8743, 0.7536, 0.7493, 0.7536, 0.7493, 0.7439, 0.8743, 0.7882, 0.8743, 0.7978, 0.7493, 0.7978, 0.7493, 0.7882, 0.8743, 0.8324, 0.8743, 0.842, 0.7493, 0.842, 0.7493, 0.8324, 0.8743, 0.8766, 0.8743, 0.8863, 0.7493, 0.8863, 0.7493, 0.8766, 0.6243, 0.965, 0.6243, 0.992, 0.4993, 0.992, 0.4993, 0.965, 0.7493, 0.5055, 0.7493, 0.5325, 0.6243, 0.5325, 0.6243, 0.5055, 0.7493, 0.567, 0.7493, 0.5767, 0.6243, 0.5767, 0.6243, 0.567, 0.7493, 0.6113, 0.7493, 0.6209, 0.6243, 0.6209, 0.6243, 0.6113, 0.7493, 0.6555, 0.7493, 0.6651, 0.6243, 0.6651, 0.6243, 0.6555, 0.7493, 0.6997, 0.7493, 0.7094, 0.6243, 0.7094, 0.6243, 0.6997, 0.7493, 0.7439, 0.7493, 0.7536, 0.6243, 0.7536, 0.6243, 0.7439, 0.7493, 0.7882, 0.7493, 0.7978, 0.6243, 0.7978, 0.6243, 0.7882, 0.7493, 0.8324, 0.7493, 0.842, 0.6243, 0.842, 0.6243, 0.8324, 0.7493, 0.8766, 0.7493, 0.8863, 0.6243, 0.8863, 0.6243, 0.8766, 0.4993, 0.965, 0.4993, 0.992, 0.3743, 0.992, 0.3743, 0.965, 0.6243, 0.5055, 0.6243, 0.5325, 0.4993, 0.5325, 0.4993, 0.5055, 0.6243, 0.567, 0.6243, 0.5767, 0.4993, 0.5767, 0.4993, 0.567, 0.6243, 0.6113, 0.6243, 0.6209, 0.4993, 0.6209, 0.4993, 0.6113, 0.6243, 0.6555, 0.6243, 0.6651, 0.4993, 0.6651, 0.4993, 0.6555, 0.6243, 0.6997, 0.6243, 0.7094, 0.4993, 0.7094, 0.4993, 0.6997, 0.6243, 0.7439, 0.6243, 0.7536, 0.4993, 0.7536, 0.4993, 0.7439, 0.6243, 0.7882, 0.6243, 0.7978, 0.4993, 0.7978, 0.4993, 0.7882, 0.6243, 0.8324, 0.6243, 0.842, 0.4993, 0.842, 0.4993, 0.8324, 0.6243, 0.8766, 0.6243, 0.8863, 0.4993, 0.8863, 0.4993, 0.8766, 0.3743, 0.965, 0.3743, 0.992, 0.2493, 0.992, 0.2493, 0.965, 0.4993, 0.5055, 0.4993, 0.5325, 0.3743, 0.5325, 0.3743, 0.5055, 0.4993, 0.567, 0.4993, 0.5767, 0.3743, 0.5767, 0.3743, 0.567, 0.4993, 0.6113, 0.4993, 0.6209, 0.3743, 0.6209, 0.3743, 0.6113, 0.4993, 0.6555, 0.4993, 0.6651, 0.3743, 0.6651, 0.3743, 0.6555, 0.4993, 0.6997, 0.4993, 0.7094, 0.3743, 0.7094, 0.3743, 0.6997, 0.4993, 0.7439, 0.4993, 0.7536, 0.3743, 0.7536, 0.3743, 0.7439, 0.4993, 0.7882, 0.4993, 0.7978, 0.3743, 0.7978, 0.3743, 0.7882, 0.4993, 0.8324, 0.4993, 0.842, 0.3743, 0.842, 0.3743, 0.8324, 0.4993, 0.8766, 0.4993, 0.8863, 0.3743, 0.8863, 0.3743, 0.8766, 0.2493, 0.965, 0.2493, 0.992, 0.1243, 0.992, 0.1243, 0.965, 0.3743, 0.5055, 0.3743, 0.5325, 0.2493, 0.5325, 0.2493, 0.5055, 0.3743, 0.567, 0.3743, 0.5767, 0.2493, 0.5767, 0.2493, 0.567, 0.3743, 0.6113, 0.3743, 0.6209, 0.2493, 0.6209, 0.2493, 0.6113, 0.3743, 0.6555, 0.3743, 0.6651, 0.2493, 0.6651, 0.2493, 0.6555, 0.3743, 0.6997, 0.3743, 0.7094, 0.2493, 0.7094, 0.2493, 0.6997, 0.3743, 0.7439, 0.3743, 0.7536, 0.2493, 0.7536, 0.2493, 0.7439, 0.3743, 0.7882, 0.3743, 0.7978, 0.2493, 0.7978, 0.2493, 0.7882, 0.3743, 0.8324, 0.3743, 0.842, 0.2493, 0.842, 0.2493, 0.8324, 0.3743, 0.8766, 0.3743, 0.8863, 0.2493, 0.8863, 0.2493, 0.8766, 0.9993, 0.567, 0.8743, 0.567, 0.8743, 0.5325, 0.9993, 0.5325, 0.2493, 0.5055, 0.2493, 0.5325, 0.1243, 0.5325, 0.1243, 0.5055, 0.2493, 0.567, 0.2493, 0.5767, 0.1243, 0.5767, 0.1243, 0.567, 0.2493, 0.6113, 0.2493, 0.6209, 0.1243, 0.6209, 0.1243, 0.6113, 0.2493, 0.6555, 0.2493, 0.6651, 0.1243, 0.6651, 0.1243, 0.6555, 0.2493, 0.6997, 0.2493, 0.7094, 0.1243, 0.7094, 0.1243, 0.6997, 0.2493, 0.7439, 0.2493, 0.7536, 0.1243, 0.7536, 0.1243, 0.7439, 0.2493, 0.7882, 0.2493, 0.7978, 0.1243, 0.7978, 0.1243, 0.7882, 0.2493, 0.8324, 0.2493, 0.842, 0.1243, 0.842, 0.1243, 0.8324, 0.2493, 0.8766, 0.2493, 0.8863, 0.1243, 0.8863, 0.1243, 0.8766, 0.9993, 0.567, 0.9993, 0.5767, 0.8743, 0.5767, 0.8743, 0.567, 0.1243, 0.6113, 0.1243, 0.6209, -0.0006665, 0.6209, -0.0006665, 0.6113, 0.9993, 0.6113, 0.9993, 0.6209, 0.8743, 0.6209, 0.8743, 0.6113, 0.9993, 0.6555, 0.9993, 0.6651, 0.8743, 0.6651, 0.8743, 0.6555, 0.9993, 0.6997, 0.9993, 0.7094, 0.8743, 0.7094, 0.8743, 0.6997, 0.9993, 0.7439, 0.9993, 0.7536, 0.8743, 0.7536, 0.8743, 0.7439, 0.9993, 0.7882, 0.9993, 0.7978, 0.8743, 0.7978, 0.8743, 0.7882, 0.9993, 0.8324, 0.9993, 0.842, 0.8743, 0.842, 0.8743, 0.8324, 0.9993, 0.8766, 0.9993, 0.8863, 0.8743, 0.8863, 0.8743, 0.8766, 0.9993, 0.9208, 0.9993, 0.9305, 0.8743, 0.9305, 0.8743, 0.9208, 0.9993, 0.9208, 0.8743, 0.9208, 0.8743, 0.9208, 0.9993, 0.9208, 0.3743, 0.965, 0.2493, 0.965, 0.2493, 0.965, 0.3743, 0.965, 0.6243, 0.7094, 0.7493, 0.7094, 0.7493, 0.7094, 0.6243, 0.7094, 0.1243, 0.965, -0.0006665, 0.965, -0.0006665, 0.965, 0.1243, 0.965, 0.3743, 0.5767, 0.4993, 0.5767, 0.4993, 0.5767, 0.3743, 0.5767, 0.2493, 0.8863, 0.3743, 0.8863, 0.3743, 0.8863, 0.2493, 0.8863, -0.0006665, 0.8863, 0.1243, 0.8863, 0.1243, 0.8863, -0.0006665, 0.8863, 0.8743, 0.842, 0.9993, 0.842, 0.9993, 0.842, 0.8743, 0.842, 0.7493, 0.7439, 0.6243, 0.7439, 0.6243, 0.7439, 0.7493, 0.7439, 0.1243, 0.9208, -0.0006665, 0.9208, -0.0006665, 0.9208, 0.1243, 0.9208, 0.4993, 0.6113, 0.3743, 0.6113, 0.3743, 0.6113, 0.4993, 0.6113, 0.3743, 0.9208, 0.2493, 0.9208, 0.2493, 0.9208, 0.3743, 0.9208, 0.6243, 0.6651, 0.7493, 0.6651, 0.7493, 0.6651, 0.6243, 0.6651, -0.0006665, 0.842, 0.1243, 0.842, 0.1243, 0.842, -0.0006665, 0.842, 0.3743, 0.5325, 0.4993, 0.5325, 0.4993, 0.5325, 0.3743, 0.5325, 0.9993, 0.8766, 0.8743, 0.8766, 0.8743, 0.8766, 0.9993, 0.8766, 0.2493, 0.842, 0.3743, 0.842, 0.3743, 0.842, 0.2493, 0.842, 0.1243, 0.8766, -0.0006665, 0.8766, -0.0006665, 0.8766, 0.1243, 0.8766, 0.7493, 0.6997, 0.6243, 0.6997, 0.6243, 0.6997, 0.7493, 0.6997, -0.0006665, 0.7978, 0.1243, 0.7978, 0.1243, 0.7978, -0.0006665, 0.7978, 0.4993, 0.567, 0.3743, 0.567, 0.3743, 0.567, 0.4993, 0.567, 0.8743, 0.7978, 0.9993, 0.7978, 0.9993, 0.7978, 0.8743, 0.7978, 0.3743, 0.8766, 0.2493, 0.8766, 0.2493, 0.8766, 0.3743, 0.8766, 0.6243, 0.6209, 0.7493, 0.6209, 0.7493, 0.6209, 0.6243, 0.6209, 0.1243, 0.8324, -0.0006665, 0.8324, -0.0006665, 0.8324, 0.1243, 0.8324, 0.4993, 0.9305, 0.6243, 0.9305, 0.6243, 0.9305, 0.4993, 0.9305, 0.2493, 0.7978, 0.3743, 0.7978, 0.3743, 0.7978, 0.2493, 0.7978, -0.0006665, 0.7536, 0.1243, 0.7536, 0.1243, 0.7536, -0.0006665, 0.7536, 0.9993, 0.8324, 0.8743, 0.8324, 0.8743, 0.8324, 0.9993, 0.8324, 0.7493, 0.6555, 0.6243, 0.6555, 0.6243, 0.6555, 0.7493, 0.6555, 0.1243, 0.7882, -0.0006665, 0.7882, -0.0006665, 0.7882, 0.1243, 0.7882, 0.6243, 0.965, 0.4993, 0.965, 0.4993, 0.965, 0.6243, 0.965, 0.3743, 0.8324, 0.2493, 0.8324, 0.2493, 0.8324, 0.3743, 0.8324, 0.6243, 0.5767, 0.7493, 0.5767, 0.7493, 0.5767, 0.6243, 0.5767, -0.0006665, 0.7094, 0.1243, 0.7094, 0.1243, 0.7094, -0.0006665, 0.7094, 0.4993, 0.8863, 0.6243, 0.8863, 0.6243, 0.8863, 0.4993, 0.8863, 0.8743, 0.7536, 0.9993, 0.7536, 0.9993, 0.7536, 0.8743, 0.7536, 0.2493, 0.7536, 0.3743, 0.7536, 0.3743, 0.7536, 0.2493, 0.7536, 0.1243, 0.7439, -0.0006665, 0.7439, -0.0006665, 0.7439, 0.1243, 0.7439, 0.7493, 0.6113, 0.6243, 0.6113, 0.6243, 0.6113, 0.7493, 0.6113, -0.0006665, 0.6651, 0.1243, 0.6651, 0.1243, 0.6651, -0.0006665, 0.6651, 0.6243, 0.9208, 0.4993, 0.9208, 0.4993, 0.9208, 0.6243, 0.9208, 0.9993, 0.7882, 0.8743, 0.7882, 0.8743, 0.7882, 0.9993, 0.7882, 0.3743, 0.7882, 0.2493, 0.7882, 0.2493, 0.7882, 0.3743, 0.7882, 0.6243, 0.5325, 0.7493, 0.5325, 0.7493, 0.5325, 0.6243, 0.5325, 0.1243, 0.6997, -0.0006665, 0.6997, -0.0006665, 0.6997, 0.1243, 0.6997, 0.4993, 0.842, 0.6243, 0.842, 0.6243, 0.842, 0.4993, 0.842, 0.2493, 0.7094, 0.3743, 0.7094, 0.3743, 0.7094, 0.2493, 0.7094, -0.0006665, 0.6209, 0.1243, 0.6209, 0.1243, 0.6209, -0.0006665, 0.6209, 0.8743, 0.7094, 0.9993, 0.7094, 0.9993, 0.7094, 0.8743, 0.7094, 0.7493, 0.567, 0.6243, 0.567, 0.6243, 0.567, 0.7493, 0.567, 0.1243, 0.6555, -0.0006665, 0.6555, -0.0006665, 0.6555, 0.1243, 0.6555, 0.6243, 0.8766, 0.4993, 0.8766, 0.4993, 0.8766, 0.6243, 0.8766, 0.3743, 0.7439, 0.2493, 0.7439, 0.2493, 0.7439, 0.3743, 0.7439, 0.7493, 0.9305, 0.8743, 0.9305, 0.8743, 0.9305, 0.7493, 0.9305, -0.0006665, 0.5767, 0.1243, 0.5767, 0.1243, 0.5767, -0.0006665, 0.5767, 0.4993, 0.7978, 0.6243, 0.7978, 0.6243, 0.7978, 0.4993, 0.7978, 0.9993, 0.7439, 0.8743, 0.7439, 0.8743, 0.7439, 0.9993, 0.7439, 0.2493, 0.6651, 0.3743, 0.6651, 0.3743, 0.6651, 0.2493, 0.6651, 0.1243, 0.6113, -0.0006665, 0.6113, -0.0006665, 0.6113, 0.1243, 0.6113, 0.8743, 0.965, 0.7493, 0.965, 0.7493, 0.965, 0.8743, 0.965, -0.0006665, 0.5325, 0.1243, 0.5325, 0.1243, 0.5325, -0.0006665, 0.5325, 0.6243, 0.8324, 0.4993, 0.8324, 0.4993, 0.8324, 0.6243, 0.8324, 0.8743, 0.6651, 0.9993, 0.6651, 0.9993, 0.6651, 0.8743, 0.6651, 0.3743, 0.6997, 0.2493, 0.6997, 0.2493, 0.6997, 0.3743, 0.6997, 0.7493, 0.8863, 0.8743, 0.8863, 0.8743, 0.8863, 0.7493, 0.8863, 0.1243, 0.567, -0.0006665, 0.567, -0.0006665, 0.567, 0.1243, 0.567, 0.4993, 0.7536, 0.6243, 0.7536, 0.6243, 0.7536, 0.4993, 0.7536, 0.2493, 0.6209, 0.3743, 0.6209, 0.3743, 0.6209, 0.2493, 0.6209, 0.1243, 0.9305, 0.2493, 0.9305, 0.2493, 0.9305, 0.1243, 0.9305, 0.9993, 0.6997, 0.8743, 0.6997, 0.8743, 0.6997, 0.9993, 0.6997, 0.8743, 0.9208, 0.7493, 0.9208, 0.7493, 0.9208, 0.8743, 0.9208, 0.6243, 0.7882, 0.4993, 0.7882, 0.4993, 0.7882, 0.6243, 0.7882, 0.3743, 0.6555, 0.2493, 0.6555, 0.2493, 0.6555, 0.3743, 0.6555, 0.7493, 0.842, 0.8743, 0.842, 0.8743, 0.842, 0.7493, 0.842, 0.2493, 0.965, 0.1243, 0.965, 0.1243, 0.965, 0.2493, 0.965, 0.4993, 0.7094, 0.6243, 0.7094, 0.6243, 0.7094, 0.4993, 0.7094, 0.8743, 0.6209, 0.9993, 0.6209, 0.9993, 0.6209, 0.8743, 0.6209, 0.2493, 0.5767, 0.3743, 0.5767, 0.3743, 0.5767, 0.2493, 0.5767, 0.1243, 0.8863, 0.2493, 0.8863, 0.2493, 0.8863, 0.1243, 0.8863, 0.1243, 0.5055, 0.1243, 0.5325, -0.0006665, 0.5325, -0.0006665, 0.5055, 0.9993, 0.6113, 0.8743, 0.6113, 0.8743, 0.5767, 0.9993, 0.5767, 0.9993, 0.6555, 0.8743, 0.6555, 0.8743, 0.6209, 0.9993, 0.6209, 0.9993, 0.6997, 0.8743, 0.6997, 0.8743, 0.6651, 0.9993, 0.6651, 0.9993, 0.7439, 0.8743, 0.7439, 0.8743, 0.7094, 0.9993, 0.7094, 0.9993, 0.7882, 0.8743, 0.7882, 0.8743, 0.7536, 0.9993, 0.7536, 0.9993, 0.8324, 0.8743, 0.8324, 0.8743, 0.7978, 0.9993, 0.7978, 0.9993, 0.8766, 0.8743, 0.8766, 0.8743, 0.842, 0.9993, 0.842, 0.9993, 0.9208, 0.8743, 0.9208, 0.8743, 0.8863, 0.9993, 0.8863, 0.9993, 0.965, 0.8743, 0.965, 0.8743, 0.9305, 0.9993, 0.9305, 0.8743, 0.567, 0.7493, 0.567, 0.7493, 0.5325, 0.8743, 0.5325, 0.8743, 0.6113, 0.7493, 0.6113, 0.7493, 0.5767, 0.8743, 0.5767, 0.8743, 0.6555, 0.7493, 0.6555, 0.7493, 0.6209, 0.8743, 0.6209, 0.8743, 0.6997, 0.7493, 0.6997, 0.7493, 0.6651, 0.8743, 0.6651, 0.8743, 0.7439, 0.7493, 0.7439, 0.7493, 0.7094, 0.8743, 0.7094, 0.8743, 0.7882, 0.7493, 0.7882, 0.7493, 0.7536, 0.8743, 0.7536, 0.8743, 0.8324, 0.7493, 0.8324, 0.7493, 0.7978, 0.8743, 0.7978, 0.8743, 0.8766, 0.7493, 0.8766, 0.7493, 0.842, 0.8743, 0.842, 0.8743, 0.9208, 0.7493, 0.9208, 0.7493, 0.8863, 0.8743, 0.8863, 0.8743, 0.965, 0.7493, 0.965, 0.7493, 0.9305, 0.8743, 0.9305, 0.7493, 0.567, 0.6243, 0.567, 0.6243, 0.5325, 0.7493, 0.5325, 0.7493, 0.6113, 0.6243, 0.6113, 0.6243, 0.5767, 0.7493, 0.5767, 0.7493, 0.6555, 0.6243, 0.6555, 0.6243, 0.6209, 0.7493, 0.6209, 0.7493, 0.6997, 0.6243, 0.6997, 0.6243, 0.6651, 0.7493, 0.6651, 0.7493, 0.7439, 0.6243, 0.7439, 0.6243, 0.7094, 0.7493, 0.7094, 0.7493, 0.7882, 0.6243, 0.7882, 0.6243, 0.7536, 0.7493, 0.7536, 0.7493, 0.8324, 0.6243, 0.8324, 0.6243, 0.7978, 0.7493, 0.7978, 0.7493, 0.8766, 0.6243, 0.8766, 0.6243, 0.842, 0.7493, 0.842, 0.7493, 0.9208, 0.6243, 0.9208, 0.6243, 0.8863, 0.7493, 0.8863, 0.7493, 0.965, 0.6243, 0.965, 0.6243, 0.9305, 0.7493, 0.9305, 0.6243, 0.567, 0.4993, 0.567, 0.4993, 0.5325, 0.6243, 0.5325, 0.6243, 0.6113, 0.4993, 0.6113, 0.4993, 0.5767, 0.6243, 0.5767, 0.6243, 0.6555, 0.4993, 0.6555, 0.4993, 0.6209, 0.6243, 0.6209, 0.6243, 0.6997, 0.4993, 0.6997, 0.4993, 0.6651, 0.6243, 0.6651, 0.6243, 0.7439, 0.4993, 0.7439, 0.4993, 0.7094, 0.6243, 0.7094, 0.6243, 0.7882, 0.4993, 0.7882, 0.4993, 0.7536, 0.6243, 0.7536, 0.6243, 0.8324, 0.4993, 0.8324, 0.4993, 0.7978, 0.6243, 0.7978, 0.6243, 0.8766, 0.4993, 0.8766, 0.4993, 0.842, 0.6243, 0.842, 0.6243, 0.9208, 0.4993, 0.9208, 0.4993, 0.8863, 0.6243, 0.8863, 0.6243, 0.965, 0.4993, 0.965, 0.4993, 0.9305, 0.6243, 0.9305, 0.4993, 0.567, 0.3743, 0.567, 0.3743, 0.5325, 0.4993, 0.5325, 0.4993, 0.6113, 0.3743, 0.6113, 0.3743, 0.5767, 0.4993, 0.5767, 0.4993, 0.6555, 0.3743, 0.6555, 0.3743, 0.6209, 0.4993, 0.6209, 0.4993, 0.6997, 0.3743, 0.6997, 0.3743, 0.6651, 0.4993, 0.6651, 0.4993, 0.7439, 0.3743, 0.7439, 0.3743, 0.7094, 0.4993, 0.7094, 0.4993, 0.7882, 0.3743, 0.7882, 0.3743, 0.7536, 0.4993, 0.7536, 0.4993, 0.8324, 0.3743, 0.8324, 0.3743, 0.7978, 0.4993, 0.7978, 0.4993, 0.8766, 0.3743, 0.8766, 0.3743, 0.842, 0.4993, 0.842, 0.4993, 0.9208, 0.3743, 0.9208, 0.3743, 0.8863, 0.4993, 0.8863, 0.4993, 0.965, 0.3743, 0.965, 0.3743, 0.9305, 0.4993, 0.9305, 0.3743, 0.567, 0.2493, 0.567, 0.2493, 0.5325, 0.3743, 0.5325, 0.3743, 0.6113, 0.2493, 0.6113, 0.2493, 0.5767, 0.3743, 0.5767, 0.3743, 0.6555, 0.2493, 0.6555, 0.2493, 0.6209, 0.3743, 0.6209, 0.3743, 0.6997, 0.2493, 0.6997, 0.2493, 0.6651, 0.3743, 0.6651, 0.3743, 0.7439, 0.2493, 0.7439, 0.2493, 0.7094, 0.3743, 0.7094, 0.3743, 0.7882, 0.2493, 0.7882, 0.2493, 0.7536, 0.3743, 0.7536, 0.3743, 0.8324, 0.2493, 0.8324, 0.2493, 0.7978, 0.3743, 0.7978, 0.3743, 0.8766, 0.2493, 0.8766, 0.2493, 0.842, 0.3743, 0.842, 0.3743, 0.9208, 0.2493, 0.9208, 0.2493, 0.8863, 0.3743, 0.8863, 0.3743, 0.965, 0.2493, 0.965, 0.2493, 0.9305, 0.3743, 0.9305, 0.2493, 0.567, 0.1243, 0.567, 0.1243, 0.5325, 0.2493, 0.5325, 0.2493, 0.6113, 0.1243, 0.6113, 0.1243, 0.5767, 0.2493, 0.5767, 0.2493, 0.6555, 0.1243, 0.6555, 0.1243, 0.6209, 0.2493, 0.6209, 0.2493, 0.6997, 0.1243, 0.6997, 0.1243, 0.6651, 0.2493, 0.6651, 0.2493, 0.7439, 0.1243, 0.7439, 0.1243, 0.7094, 0.2493, 0.7094, 0.2493, 0.7882, 0.1243, 0.7882, 0.1243, 0.7536, 0.2493, 0.7536, 0.2493, 0.8324, 0.1243, 0.8324, 0.1243, 0.7978, 0.2493, 0.7978, 0.2493, 0.8766, 0.1243, 0.8766, 0.1243, 0.842, 0.2493, 0.842, 0.2493, 0.9208, 0.1243, 0.9208, 0.1243, 0.8863, 0.2493, 0.8863, 0.2493, 0.965, 0.1243, 0.965, 0.1243, 0.9305, 0.2493, 0.9305, 0.1243, 0.567, -0.0006665, 0.567, -0.0006665, 0.5325, 0.1243, 0.5325, 0.1243, 0.6113, -0.0006665, 0.6113, -0.0006665, 0.5767, 0.1243, 0.5767, 0.1243, 0.6555, -0.0006665, 0.6555, -0.0006665, 0.6209, 0.1243, 0.6209, 0.1243, 0.6997, -0.0006665, 0.6997, -0.0006665, 0.6651, 0.1243, 0.6651, 0.1243, 0.7439, -0.0006665, 0.7439, -0.0006665, 0.7094, 0.1243, 0.7094, 0.1243, 0.7882, -0.0006665, 0.7882, -0.0006665, 0.7536, 0.1243, 0.7536, 0.1243, 0.8324, -0.0006665, 0.8324, -0.0006665, 0.7978, 0.1243, 0.7978, 0.1243, 0.8766, -0.0006665, 0.8766, -0.0006665, 0.842, 0.1243, 0.842, 0.1243, 0.9208, -0.0006665, 0.9208, -0.0006665, 0.8863, 0.1243, 0.8863, 0.1243, 0.965, -0.0006665, 0.965, -0.0006665, 0.9305, 0.1243, 0.9305, 0.4993, 0.6555, 0.3743, 0.6555, 0.3743, 0.6555, 0.4993, 0.6555, -0.0006665, 0.9305, 0.1243, 0.9305, 0.1243, 0.9305, -0.0006665, 0.9305, 0.7493, 0.7882, 0.6243, 0.7882, 0.6243, 0.7882, 0.7493, 0.7882, 0.2493, 0.9305, 0.3743, 0.9305, 0.3743, 0.9305, 0.2493, 0.9305, 0.8743, 0.8863, 0.9993, 0.8863, 0.9993, 0.8863, 0.8743, 0.8863, 0.3743, 0.6209, 0.4993, 0.6209, 0.4993, 0.6209, 0.3743, 0.6209, 0.6243, 0.7536, 0.7493, 0.7536, 0.7493, 0.7536, 0.6243, 0.7536, 0.2493, 0.567, 0.1243, 0.567, 0.1243, 0.567, 0.2493, 0.567, 0.4993, 0.6997, 0.3743, 0.6997, 0.3743, 0.6997, 0.4993, 0.6997, 0.7493, 0.8324, 0.6243, 0.8324, 0.6243, 0.8324, 0.7493, 0.8324, 0.9993, 0.965, 0.8743, 0.965, 0.8743, 0.965, 0.9993, 0.965, 0.1243, 0.5325, 0.2493, 0.5325, 0.2493, 0.5325, 0.1243, 0.5325, 0.3743, 0.6651, 0.4993, 0.6651, 0.4993, 0.6651, 0.3743, 0.6651, 0.6243, 0.7978, 0.7493, 0.7978, 0.7493, 0.7978, 0.6243, 0.7978, 0.2493, 0.6113, 0.1243, 0.6113, 0.1243, 0.6113, 0.2493, 0.6113, 0.8743, 0.9305, 0.9993, 0.9305, 0.9993, 0.9305, 0.8743, 0.9305, 0.4993, 0.7439, 0.3743, 0.7439, 0.3743, 0.7439, 0.4993, 0.7439, 0.7493, 0.8766, 0.6243, 0.8766, 0.6243, 0.8766, 0.7493, 0.8766, 0.8743, 0.567, 0.7493, 0.567, 0.7493, 0.567, 0.8743, 0.567, 0.1243, 0.5767, 0.2493, 0.5767, 0.2493, 0.5767, 0.1243, 0.5767, 0.3743, 0.7094, 0.4993, 0.7094, 0.4993, 0.7094, 0.3743, 0.7094, 0.6243, 0.842, 0.7493, 0.842, 0.7493, 0.842, 0.6243, 0.842, 0.2493, 0.6555, 0.1243, 0.6555, 0.1243, 0.6555, 0.2493, 0.6555, 0.7493, 0.5325, 0.8743, 0.5325, 0.8743, 0.5325, 0.7493, 0.5325, 0.4993, 0.7882, 0.3743, 0.7882, 0.3743, 0.7882, 0.4993, 0.7882, 0.7493, 0.9208, 0.6243, 0.9208, 0.6243, 0.9208, 0.7493, 0.9208, 0.8743, 0.6113, 0.7493, 0.6113, 0.7493, 0.6113, 0.8743, 0.6113, 0.1243, 0.6209, 0.2493, 0.6209, 0.2493, 0.6209, 0.1243, 0.6209, 0.3743, 0.7536, 0.4993, 0.7536, 0.4993, 0.7536, 0.3743, 0.7536, 0.6243, 0.8863, 0.7493, 0.8863, 0.7493, 0.8863, 0.6243, 0.8863, 0.2493, 0.6997, 0.1243, 0.6997, 0.1243, 0.6997, 0.2493, 0.6997, 0.7493, 0.5767, 0.8743, 0.5767, 0.8743, 0.5767, 0.7493, 0.5767, 0.4993, 0.8324, 0.3743, 0.8324, 0.3743, 0.8324, 0.4993, 0.8324, 0.7493, 0.965, 0.6243, 0.965, 0.6243, 0.965, 0.7493, 0.965, 0.8743, 0.6555, 0.7493, 0.6555, 0.7493, 0.6555, 0.8743, 0.6555, 0.1243, 0.6651, 0.2493, 0.6651, 0.2493, 0.6651, 0.1243, 0.6651, 0.3743, 0.7978, 0.4993, 0.7978, 0.4993, 0.7978, 0.3743, 0.7978, 0.6243, 0.9305, 0.7493, 0.9305, 0.7493, 0.9305, 0.6243, 0.9305, 0.2493, 0.7439, 0.1243, 0.7439, 0.1243, 0.7439, 0.2493, 0.7439, 0.7493, 0.6209, 0.8743, 0.6209, 0.8743, 0.6209, 0.7493, 0.6209, 0.4993, 0.8766, 0.3743, 0.8766, 0.3743, 0.8766, 0.4993, 0.8766, 0.6243, 0.567, 0.4993, 0.567, 0.4993, 0.567, 0.6243, 0.567, 0.8743, 0.6997, 0.7493, 0.6997, 0.7493, 0.6997, 0.8743, 0.6997, 0.1243, 0.7094, 0.2493, 0.7094, 0.2493, 0.7094, 0.1243, 0.7094, 0.3743, 0.842, 0.4993, 0.842, 0.4993, 0.842, 0.3743, 0.842, 0.4993, 0.5325, 0.6243, 0.5325, 0.6243, 0.5325, 0.4993, 0.5325, 0.2493, 0.7882, 0.1243, 0.7882, 0.1243, 0.7882, 0.2493, 0.7882, 0.7493, 0.6651, 0.8743, 0.6651, 0.8743, 0.6651, 0.7493, 0.6651, 0.4993, 0.9208, 0.3743, 0.9208, 0.3743, 0.9208, 0.4993, 0.9208, 0.6243, 0.6113, 0.4993, 0.6113, 0.4993, 0.6113, 0.6243, 0.6113, 0.8743, 0.7439, 0.7493, 0.7439, 0.7493, 0.7439, 0.8743, 0.7439, 0.9993, 0.567, 0.8743, 0.567, 0.8743, 0.567, 0.9993, 0.567, 0.1243, 0.7536, 0.2493, 0.7536, 0.2493, 0.7536, 0.1243, 0.7536, 0.3743, 0.8863, 0.4993, 0.8863, 0.4993, 0.8863, 0.3743, 0.8863, 0.4993, 0.5767, 0.6243, 0.5767, 0.6243, 0.5767, 0.4993, 0.5767, 0.2493, 0.8324, 0.1243, 0.8324, 0.1243, 0.8324, 0.2493, 0.8324, 0.7493, 0.7094, 0.8743, 0.7094, 0.8743, 0.7094, 0.7493, 0.7094, 0.4993, 0.965, 0.3743, 0.965, 0.3743, 0.965, 0.4993, 0.965, 0.8743, 0.5325, 0.9993, 0.5325, 0.9993, 0.5325, 0.8743, 0.5325, 0.6243, 0.6555, 0.4993, 0.6555, 0.4993, 0.6555, 0.6243, 0.6555, 0.8743, 0.7882, 0.7493, 0.7882, 0.7493, 0.7882, 0.8743, 0.7882, 0.1243, 0.7978, 0.2493, 0.7978, 0.2493, 0.7978, 0.1243, 0.7978, 0.3743, 0.9305, 0.4993, 0.9305, 0.4993, 0.9305, 0.3743, 0.9305, 0.9993, 0.6113, 0.8743, 0.6113, 0.8743, 0.6113, 0.9993, 0.6113, 0.4993, 0.6209, 0.6243, 0.6209, 0.6243, 0.6209, 0.4993, 0.6209, 0.2493, 0.8766, 0.1243, 0.8766, 0.1243, 0.8766, 0.2493, 0.8766, 0.7493, 0.7536, 0.8743, 0.7536, 0.8743, 0.7536, 0.7493, 0.7536, 0.3743, 0.567, 0.2493, 0.567, 0.2493, 0.567, 0.3743, 0.567, 0.6243, 0.6997, 0.4993, 0.6997, 0.4993, 0.6997, 0.6243, 0.6997, 0.8743, 0.8324, 0.7493, 0.8324, 0.7493, 0.8324, 0.8743, 0.8324, 0.8743, 0.5767, 0.9993, 0.5767, 0.9993, 0.5767, 0.8743, 0.5767, 0.1243, 0.842, 0.2493, 0.842, 0.2493, 0.842, 0.1243, 0.842, 0.2493, 0.5325, 0.3743, 0.5325, 0.3743, 0.5325, 0.2493, 0.5325, 0.4993, 0.6651, 0.6243, 0.6651, 0.6243, 0.6651, 0.4993, 0.6651, 0.2493, 0.9208, 0.1243, 0.9208, 0.1243, 0.9208, 0.2493, 0.9208, 0.7493, 0.7978, 0.8743, 0.7978, 0.8743, 0.7978, 0.7493, 0.7978, 0.3743, 0.6113, 0.2493, 0.6113, 0.2493, 0.6113, 0.3743, 0.6113, 0.9993, 0.6555, 0.8743, 0.6555, 0.8743, 0.6555, 0.9993, 0.6555, 0.6243, 0.7439, 0.4993, 0.7439, 0.4993, 0.7439, 0.6243, 0.7439, 0.8743, 0.8766, 0.7493, 0.8766, 0.7493, 0.8766, 0.8743, 0.8766, 0.2449, 0.3242, 0.3356, 0.2866, 0.3732, 0.1959, 0.3356, 0.1052, 0.2449, 0.06758, 0.1541, 0.1052, 0.1166, 0.1959, 0.1541, 0.2866, 0.1541, 0.1052, 0.1166, 0.1959, 0.1166, 0.1959, 0.1541, 0.1052, 0.3356, 0.1052, 0.2449, 0.06758, 0.2449, 0.06758, 0.3356, 0.1052, 0.3356, 0.2866, 0.3732, 0.1959, 0.3732, 0.1959, 0.3356, 0.2866, 0.1166, 0.1959, 0.1541, 0.2866, 0.1541, 0.2866, 0.1166, 0.1959, 0.2449, 0.06758, 0.1541, 0.1052, 0.1541, 0.1052, 0.2449, 0.06758, 0.3732, 0.1959, 0.3356, 0.1052, 0.3356, 0.1052, 0.3732, 0.1959, 0.2449, 0.3242, 0.3356, 0.2866, 0.3356, 0.2866, 0.2449, 0.3242, 0.2449, 0.3242, 0.1541, 0.2866, 0.1386, 0.3022, 0.2449, 0.3462, 0.1541, 0.2866, 0.1166, 0.1959, 0.09452, 0.1959, 0.1386, 0.3022, 0.1166, 0.1959, 0.1541, 0.1052, 0.1386, 0.08957, 0.09452, 0.1959, 0.1541, 0.1052, 0.2449, 0.06758, 0.2449, 0.04553, 0.1386, 0.08957, 0.2449, 0.06758, 0.3356, 0.1052, 0.3512, 0.08957, 0.2449, 0.04553, 0.3356, 0.1052, 0.3732, 0.1959, 0.3952, 0.1959, 0.3512, 0.08957, 0.3732, 0.1959, 0.3356, 0.2866, 0.3512, 0.3022, 0.3952, 0.1959, 0.3356, 0.2866, 0.2449, 0.3242, 0.2449, 0.3462, 0.3512, 0.3022])
me_cylinder_001.materials.append(mat_cup)
me_cylinder_001.use_remesh_fix_poles = True
me_cylinder_001.use_remesh_preserve_attributes = False
me_cylinder_001.use_mirror_vertex_groups = False
me_cylinder_001.update()
me_cylinder_002 = bpy.data.meshes.new('Cylinder.002')
me_cylinder_002.from_pydata([(-2.55e-08, -0.03447, -0.7736), (-2.5e-08, -0.01898, 0.7736), (-0.02437, -0.02437, -0.7736), (-0.01342, -0.01342, 0.7736), (-0.03447, -5.042e-09, -0.7736), (-0.01898, -5.042e-09, 0.7736), (-0.02437, 0.02437, -0.7736), (-0.01342, 0.01342, 0.7736), (-2.249e-08, 0.03447, -0.7736), (-2.274e-08, 0.01898, 0.7736), (0.02437, 0.02437, -0.7736), (0.01342, 0.01342, 0.7736), (0.03447, -6.96e-09, -0.7736), (0.01898, -6.46e-09, 0.7736), (0.02437, -0.02437, -0.7736), (0.01342, -0.01342, 0.7736), (-2.55e-08, -0.03447, 0.7517), (-2.55e-08, -0.03447, -0.7517), (-0.02437, -0.02437, -0.7517), (-0.02437, -0.02437, 0.7517), (-0.03447, -5.042e-09, -0.7517), (-0.03447, -5.042e-09, 0.7517), (-0.02437, 0.02437, -0.7517), (-0.02437, 0.02437, 0.7517), (-2.249e-08, 0.03447, -0.7517), (-2.249e-08, 0.03447, 0.7517), (0.02437, 0.02437, -0.7517), (0.02437, 0.02437, 0.7517), (0.03447, -6.96e-09, -0.7517), (0.03447, -6.96e-09, 0.7517), (0.02437, -0.02437, -0.7517), (0.02437, -0.02437, 0.7517), (-0.02437, -0.02437, 0.7736), (-2.55e-08, -0.03447, 0.7736), (-0.03447, -5.042e-09, 0.7736), (-0.02437, 0.02437, 0.7736), (-2.249e-08, 0.03447, 0.7736), (0.02437, 0.02437, 0.7736), (0.03447, -6.96e-09, 0.7736), (0.02437, -0.02437, 0.7736), (-0.01342, -0.01342, -0.1981), (-2.5e-08, -0.01898, -0.1981), (-0.01898, -5.042e-09, -0.1981), (-0.01342, 0.01342, -0.1981), (-2.274e-08, 0.01898, -0.1981), (0.01342, 0.01342, -0.1981), (0.01898, -6.46e-09, -0.1981), (0.01342, -0.01342, -0.1981), (-2.518e-08, -0.02443, 0.7736), (-0.01728, -0.01728, 0.7736), (-0.02443, -5.042e-09, 0.7736), (-0.01728, 0.01728, 0.7736), (-2.265e-08, 0.02443, 0.7736), (0.01728, 0.01728, 0.7736), (0.02443, -6.636e-09, 0.7736), (0.01728, -0.01728, 0.7736)], [], [(14, 30, 17, 0), (4, 20, 22, 6), (6, 22, 24, 8), (8, 24, 26, 10), (10, 26, 28, 12), (12, 28, 30, 14), (11, 9, 44, 45), (0, 17, 18, 2), (0, 2, 4, 6, 8, 10, 12, 14), (2, 18, 20, 4), (29, 38, 39, 31), (27, 37, 38, 29), (25, 36, 37, 27), (23, 35, 36, 25), (21, 34, 35, 23), (19, 32, 34, 21), (16, 33, 32, 19), (31, 16, 17, 30), (29, 31, 30, 28), (27, 29, 28, 26), (25, 27, 26, 24), (23, 25, 24, 22), (21, 23, 22, 20), (19, 21, 20, 18), (16, 19, 18, 17), (31, 39, 33, 16), (48, 49, 32, 33), (49, 50, 34, 32), (50, 51, 35, 34), (51, 52, 36, 35), (52, 53, 37, 36), (53, 54, 38, 37), (54, 55, 39, 38), (55, 48, 33, 39), (40, 41, 47, 46, 45, 44, 43, 42), (7, 5, 42, 43), (3, 1, 41, 40), (1, 15, 47, 41), (13, 11, 45, 46), (9, 7, 43, 44), (5, 3, 40, 42), (15, 13, 46, 47), (15, 1, 48, 55), (13, 15, 55, 54), (11, 13, 54, 53), (9, 11, 53, 52), (7, 9, 52, 51), (5, 7, 51, 50), (3, 5, 50, 49), (1, 3, 49, 48)])
me_cylinder_002.polygons.foreach_set('use_smooth', [True] * 50)
_uv = me_cylinder_002.uv_layers.new(name='UVMap')
_uv.uv.foreach_set('vector', [0.125, 0.5, 0.125, 0.5071, 0.0, 0.5071, 0.0, 0.5, 0.75, 0.5, 0.75, 0.5071, 0.625, 0.5071, 0.625, 0.5, 0.625, 0.5, 0.625, 0.5071, 0.5, 0.5071, 0.5, 0.5, 0.5, 0.5, 0.5, 0.5071, 0.375, 0.5071, 0.375, 0.5, 0.375, 0.5, 0.375, 0.5071, 0.25, 0.5071, 0.25, 0.5, 0.25, 0.5, 0.25, 0.5071, 0.125, 0.5071, 0.125, 0.5, 0.1565, 0.1565, 0.25, 0.1178, 0.25, 0.1178, 0.1565, 0.1565, 1.0, 0.5, 1.0, 0.5071, 0.875, 0.5071, 0.875, 0.5, 0.75, 0.49, 0.9197, 0.4197, 0.99, 0.25, 0.9197, 0.08029, 0.75, 0.01, 0.5803, 0.08029, 0.51, 0.25, 0.5803, 0.4197, 0.875, 0.5, 0.875, 0.5071, 0.75, 0.5071, 0.75, 0.5, 0.25, 0.9929, 0.25, 1.0, 0.125, 1.0, 0.125, 0.9929, 0.375, 0.9929, 0.375, 1.0, 0.25, 1.0, 0.25, 0.9929, 0.5, 0.9929, 0.5, 1.0, 0.375, 1.0, 0.375, 0.9929, 0.625, 0.9929, 0.625, 1.0, 0.5, 1.0, 0.5, 0.9929, 0.75, 0.9929, 0.75, 1.0, 0.625, 1.0, 0.625, 0.9929, 0.875, 0.9929, 0.875, 1.0, 0.75, 1.0, 0.75, 0.9929, 1.0, 0.9929, 1.0, 1.0, 0.875, 1.0, 0.875, 0.9929, 0.125, 0.9929, 0.0, 0.9929, 0.0, 0.5071, 0.125, 0.5071, 0.25, 0.9929, 0.125, 0.9929, 0.125, 0.5071, 0.25, 0.5071, 0.375, 0.9929, 0.25, 0.9929, 0.25, 0.5071, 0.375, 0.5071, 0.5, 0.9929, 0.375, 0.9929, 0.375, 0.5071, 0.5, 0.5071, 0.625, 0.9929, 0.5, 0.9929, 0.5, 0.5071, 0.625, 0.5071, 0.75, 0.9929, 0.625, 0.9929, 0.625, 0.5071, 0.75, 0.5071, 0.875, 0.9929, 0.75, 0.9929, 0.75, 0.5071, 0.875, 0.5071, 1.0, 0.9929, 0.875, 0.9929, 0.875, 0.5071, 1.0, 0.5071, 0.125, 0.9929, 0.125, 1.0, 0.0, 1.0, 0.0, 0.9929, 0.25, 0.4201, 0.3703, 0.3703, 0.4197, 0.4197, 0.25, 0.49, 0.3703, 0.3703, 0.4201, 0.25, 0.49, 0.25, 0.4197, 0.4197, 0.4201, 0.25, 0.3703, 0.1297, 0.4197, 0.08029, 0.49, 0.25, 0.3703, 0.1297, 0.25, 0.07988, 0.25, 0.01, 0.4197, 0.08029, 0.25, 0.07988, 0.1297, 0.1297, 0.08029, 0.08029, 0.25, 0.01, 0.1297, 0.1297, 0.07988, 0.25, 0.01, 0.25, 0.08029, 0.08029, 0.07988, 0.25, 0.1297, 0.3703, 0.08029, 0.4197, 0.01, 0.25, 0.1297, 0.3703, 0.25, 0.4201, 0.25, 0.49, 0.08029, 0.4197, 0.3435, 0.3435, 0.25, 0.3822, 0.1565, 0.3435, 0.1178, 0.25, 0.1565, 0.1565, 0.25, 0.1178, 0.3435, 0.1565, 0.3822, 0.25, 0.3435, 0.1565, 0.3822, 0.25, 0.3822, 0.25, 0.3435, 0.1565, 0.3435, 0.3435, 0.25, 0.3822, 0.25, 0.3822, 0.3435, 0.3435, 0.25, 0.3822, 0.1565, 0.3435, 0.1565, 0.3435, 0.25, 0.3822, 0.1178, 0.25, 0.1565, 0.1565, 0.1565, 0.1565, 0.1178, 0.25, 0.25, 0.1178, 0.3435, 0.1565, 0.3435, 0.1565, 0.25, 0.1178, 0.3822, 0.25, 0.3435, 0.3435, 0.3435, 0.3435, 0.3822, 0.25, 0.1565, 0.3435, 0.1178, 0.25, 0.1178, 0.25, 0.1565, 0.3435, 0.1565, 0.3435, 0.25, 0.3822, 0.25, 0.4201, 0.1297, 0.3703, 0.1178, 0.25, 0.1565, 0.3435, 0.1297, 0.3703, 0.07988, 0.25, 0.1565, 0.1565, 0.1178, 0.25, 0.07988, 0.25, 0.1297, 0.1297, 0.25, 0.1178, 0.1565, 0.1565, 0.1297, 0.1297, 0.25, 0.07988, 0.3435, 0.1565, 0.25, 0.1178, 0.25, 0.07988, 0.3703, 0.1297, 0.3822, 0.25, 0.3435, 0.1565, 0.3703, 0.1297, 0.4201, 0.25, 0.3435, 0.3435, 0.3822, 0.25, 0.4201, 0.25, 0.3703, 0.3703, 0.25, 0.3822, 0.3435, 0.3435, 0.3703, 0.3703, 0.25, 0.4201])
me_cylinder_002.materials.append(mat_straw)
me_cylinder_002.use_remesh_fix_poles = True
me_cylinder_002.use_remesh_preserve_attributes = False
me_cylinder_002.use_mirror_vertex_groups = False
me_cylinder_002.update()
me_plane = bpy.data.meshes.new('Plane')
me_plane.from_pydata([(-1.0, -1.0, 0.0), (1.0, -1.0, 0.0), (-1.0, 1.0, 0.0), (1.0, 1.0, 0.0)], [], [(0, 1, 3, 2)])
_uv = me_plane.uv_layers.new(name='UVMap')
_uv.uv.foreach_set('vector', [0.0, 0.0, 1.0, 0.0, 1.0, 1.0, 0.0, 1.0])
me_plane.materials.append(mat_bg)
me_plane.use_remesh_fix_poles = True
me_plane.use_remesh_preserve_attributes = False
me_plane.use_mirror_vertex_groups = False
me_plane.update()
me_cylinder_003 = bpy.data.meshes.new('Cylinder.003')
me_cylinder_003.from_pydata([(0.1195, 0.1195, 0.2722), (2.286e-08, 0.1689, 0.2722), (0.1689, -2.177e-08, 0.2722), (0.1195, -0.1195, 0.2722), (-2.724e-08, -0.1689, 0.2722), (-0.1195, -0.1195, 0.2722), (-0.1689, 9.466e-09, 0.2722), (-0.1195, 0.1195, 0.2722), (0.2419, 0.2419, 0.2722), (3.327e-08, 0.3421, 0.2722), (0.3421, -3.497e-08, 0.2722), (0.2419, -0.2419, 0.2722), (-3.765e-08, -0.3421, 0.2722), (-0.2419, -0.2419, 0.2722), (-0.3421, 1.709e-08, 0.2722), (-0.2419, 0.2419, 0.2722), (0.1814, 0.267, 0.2722), (0.121, 0.292, 0.2722), (0.06048, 0.3171, 0.2722), (0.3171, 0.06048, 0.2722), (0.292, 0.121, 0.2722), (0.267, 0.1814, 0.2722), (0.267, -0.1814, 0.2722), (0.292, -0.121, 0.2722), (0.3171, -0.06048, 0.2722), (0.06048, -0.3171, 0.2722), (0.121, -0.292, 0.2722), (0.1814, -0.267, 0.2722), (-0.1814, -0.267, 0.2722), (-0.121, -0.292, 0.2722), (-0.06048, -0.3171, 0.2722), (-0.3171, -0.06048, 0.2722), (-0.292, -0.121, 0.2722), (-0.267, -0.1814, 0.2722), (-0.267, 0.1814, 0.2722), (-0.292, 0.121, 0.2722), (-0.3171, 0.06048, 0.2722), (-0.06048, 0.3171, 0.2722), (-0.121, 0.292, 0.2722), (-0.1814, 0.267, 0.2722), (0.08959, 0.1318, 0.2722), (0.05973, 0.1442, 0.2722), (0.02986, 0.1566, 0.2722), (0.1566, 0.02986, 0.2722), (0.1442, 0.05973, 0.2722), (0.1318, 0.08959, 0.2722), (0.1318, -0.08959, 0.2722), (0.1442, -0.05973, 0.2722), (0.1566, -0.02986, 0.2722), (0.02986, -0.1566, 0.2722), (0.05973, -0.1442, 0.2722), (0.08959, -0.1318, 0.2722), (-0.08959, -0.1318, 0.2722), (-0.05973, -0.1442, 0.2722), (-0.02986, -0.1566, 0.2722), (-0.1566, -0.02986, 0.2722), (-0.1442, -0.05973, 0.2722), (-0.1318, -0.08959, 0.2722), (-0.1318, 0.08959, 0.2722), (-0.1442, 0.05973, 0.2722), (-0.1566, 0.02986, 0.2722), (-0.02986, 0.1566, 0.2722), (-0.05973, 0.1442, 0.2722), (-0.08959, 0.1318, 0.2722), (3.067e-08, 0.2988, 0.2722), (2.806e-08, 0.2555, 0.2722), (2.546e-08, 0.2122, 0.2722), (0.1501, 0.1501, 0.2722), (0.1807, 0.1807, 0.2722), (0.2113, 0.2113, 0.2722), (0.2122, -2.507e-08, 0.2722), (0.2555, -2.837e-08, 0.2722), (0.2988, -3.167e-08, 0.2722), (0.1501, -0.1501, 0.2722), (0.1807, -0.1807, 0.2722), (0.2113, -0.2113, 0.2722), (-2.984e-08, -0.2122, 0.2722), (-3.244e-08, -0.2555, 0.2722), (-3.505e-08, -0.2988, 0.2722), (-0.1501, -0.1501, 0.2722), (-0.1807, -0.1807, 0.2722), (-0.2113, -0.2113, 0.2722), (-0.2122, 1.137e-08, 0.2722), (-0.2555, 1.328e-08, 0.2722), (-0.2988, 1.518e-08, 0.2722), (-0.1501, 0.1501, 0.2722), (-0.1807, 0.1807, 0.2722), (-0.2113, 0.2113, 0.2722), (-0.1125, 0.1656, 0.2722), (-0.1355, 0.1994, 0.2722), (-0.1585, 0.2332, 0.2722), (-0.07503, 0.1811, 0.2722), (-0.09034, 0.2181, 0.2722), (-0.1056, 0.2551, 0.2722), (-0.03752, 0.1967, 0.2722), (-0.04517, 0.2368, 0.2722), (-0.05282, 0.2769, 0.2722), (-0.1967, 0.03752, 0.2722), (-0.2368, 0.04517, 0.2722), (-0.2769, 0.05282, 0.2722), (-0.1811, 0.07503, 0.2722), (-0.2181, 0.09034, 0.2722), (-0.2551, 0.1056, 0.2722), (-0.1656, 0.1125, 0.2722), (-0.1994, 0.1355, 0.2722), (-0.2332, 0.1585, 0.2722), (-0.1656, -0.1125, 0.2722), (-0.1994, -0.1355, 0.2722), (-0.2332, -0.1585, 0.2722), (-0.1811, -0.07503, 0.2722), (-0.2181, -0.09034, 0.2722), (-0.2551, -0.1056, 0.2722), (-0.1967, -0.03752, 0.2722), (-0.2368, -0.04517, 0.2722), (-0.2769, -0.05282, 0.2722), (-0.03752, -0.1967, 0.2722), (-0.04517, -0.2368, 0.2722), (-0.05282, -0.2769, 0.2722), (-0.07503, -0.1811, 0.2722), (-0.09034, -0.2181, 0.2722), (-0.1056, -0.2551, 0.2722), (-0.1125, -0.1656, 0.2722), (-0.1355, -0.1994, 0.2722), (-0.1585, -0.2332, 0.2722), (0.1125, -0.1656, 0.2722), (0.1355, -0.1994, 0.2722), (0.1585, -0.2332, 0.2722), (0.07503, -0.1811, 0.2722), (0.09034, -0.2181, 0.2722), (0.1056, -0.2551, 0.2722), (0.03752, -0.1967, 0.2722), (0.04517, -0.2368, 0.2722), (0.05282, -0.2769, 0.2722), (0.1967, -0.03752, 0.2722), (0.2368, -0.04517, 0.2722), (0.2769, -0.05282, 0.2722), (0.1811, -0.07503, 0.2722), (0.2181, -0.09034, 0.2722), (0.2551, -0.1056, 0.2722), (0.1656, -0.1125, 0.2722), (0.1994, -0.1355, 0.2722), (0.2332, -0.1585, 0.2722), (0.1656, 0.1125, 0.2722), (0.1994, 0.1355, 0.2722), (0.2332, 0.1585, 0.2722), (0.1811, 0.07503, 0.2722), (0.2181, 0.09034, 0.2722), (0.2551, 0.1056, 0.2722), (0.1967, 0.03752, 0.2722), (0.2368, 0.04517, 0.2722), (0.2769, 0.05282, 0.2722), (0.03752, 0.1967, 0.2722), (0.04517, 0.2368, 0.2722), (0.05282, 0.2769, 0.2722), (0.07503, 0.1811, 0.2722), (0.09034, 0.2181, 0.2722), (0.1056, 0.2551, 0.2722), (0.1125, 0.1656, 0.2722), (0.1355, 0.1994, 0.2722), (0.1585, 0.2332, 0.2722), (1.49e-08, -1.49e-08, 0.2722)], [], [(160, 7, 58, 59, 60, 6), (159, 69, 8, 16), (150, 72, 10, 19), (141, 75, 11, 22), (132, 78, 12, 25), (123, 81, 13, 28), (114, 84, 14, 31), (105, 87, 15, 34), (96, 64, 9, 37), (87, 90, 39, 15), (90, 93, 38, 39), (93, 96, 37, 38), (7, 63, 88, 85), (85, 88, 89, 86), (86, 89, 90, 87), (63, 62, 91, 88), (88, 91, 92, 89), (89, 92, 93, 90), (62, 61, 94, 91), (91, 94, 95, 92), (92, 95, 96, 93), (61, 1, 66, 94), (94, 66, 65, 95), (95, 65, 64, 96), (84, 99, 36, 14), (99, 102, 35, 36), (102, 105, 34, 35), (6, 60, 97, 82), (82, 97, 98, 83), (83, 98, 99, 84), (60, 59, 100, 97), (97, 100, 101, 98), (98, 101, 102, 99), (59, 58, 103, 100), (100, 103, 104, 101), (101, 104, 105, 102), (58, 7, 85, 103), (103, 85, 86, 104), (104, 86, 87, 105), (81, 108, 33, 13), (108, 111, 32, 33), (111, 114, 31, 32), (5, 57, 106, 79), (79, 106, 107, 80), (80, 107, 108, 81), (57, 56, 109, 106), (106, 109, 110, 107), (107, 110, 111, 108), (56, 55, 112, 109), (109, 112, 113, 110), (110, 113, 114, 111), (55, 6, 82, 112), (112, 82, 83, 113), (113, 83, 84, 114), (78, 117, 30, 12), (117, 120, 29, 30), (120, 123, 28, 29), (4, 54, 115, 76), (76, 115, 116, 77), (77, 116, 117, 78), (54, 53, 118, 115), (115, 118, 119, 116), (116, 119, 120, 117), (53, 52, 121, 118), (118, 121, 122, 119), (119, 122, 123, 120), (52, 5, 79, 121), (121, 79, 80, 122), (122, 80, 81, 123), (75, 126, 27, 11), (126, 129, 26, 27), (129, 132, 25, 26), (3, 51, 124, 73), (73, 124, 125, 74), (74, 125, 126, 75), (51, 50, 127, 124), (124, 127, 128, 125), (125, 128, 129, 126), (50, 49, 130, 127), (127, 130, 131, 128), (128, 131, 132, 129), (49, 4, 76, 130), (130, 76, 77, 131), (131, 77, 78, 132), (72, 135, 24, 10), (135, 138, 23, 24), (138, 141, 22, 23), (2, 48, 133, 70), (70, 133, 134, 71), (71, 134, 135, 72), (48, 47, 136, 133), (133, 136, 137, 134), (134, 137, 138, 135), (47, 46, 139, 136), (136, 139, 140, 137), (137, 140, 141, 138), (46, 3, 73, 139), (139, 73, 74, 140), (140, 74, 75, 141), (69, 144, 21, 8), (144, 147, 20, 21), (147, 150, 19, 20), (0, 45, 142, 67), (67, 142, 143, 68), (68, 143, 144, 69), (45, 44, 145, 142), (142, 145, 146, 143), (143, 146, 147, 144), (44, 43, 148, 145), (145, 148, 149, 146), (146, 149, 150, 147), (43, 2, 70, 148), (148, 70, 71, 149), (149, 71, 72, 150), (64, 153, 18, 9), (153, 156, 17, 18), (156, 159, 16, 17), (1, 42, 151, 66), (66, 151, 152, 65), (65, 152, 153, 64), (42, 41, 154, 151), (151, 154, 155, 152), (152, 155, 156, 153), (41, 40, 157, 154), (154, 157, 158, 155), (155, 158, 159, 156), (40, 0, 67, 157), (157, 67, 68, 158), (158, 68, 69, 159), (160, 1, 61, 62, 63, 7), (160, 5, 52, 53, 54, 4), (2, 160, 3, 46, 47, 48), (3, 160, 4, 49, 50, 51), (0, 40, 41, 42, 1, 160), (5, 160, 6, 55, 56, 57), (45, 0, 160, 2, 43, 44)])
me_cylinder_003.polygons.foreach_set('use_smooth', [True] * 136)
_uv = me_cylinder_003.uv_layers.new(name='UVMap')
_uv.uv.foreach_set('vector', [0.4221, 0.992, 0.3153, 0.992, 0.3226, 0.992, 0.33, 0.992, 0.3373, 0.992, 0.3447, 0.992, 0.5313, 0.992, 0.6258, 0.992, 0.6658, 0.992, 0.5513, 0.992, 0.6456, 0.992, 0.6522, 0.992, 0.6834, 0.992, 0.679, 0.992, 0.5952, 0.992, 0.5762, 0.992, 0.5919, 0.992, 0.6148, 0.992, 0.5073, 0.992, 0.4844, 0.992, 0.4893, 0.992, 0.5149, 0.992, 0.4131, 0.992, 0.3893, 0.992, 0.3844, 0.992, 0.4106, 0.992, 0.3204, 0.992, 0.2975, 0.992, 0.2818, 0.992, 0.3074, 0.992, 0.2405, 0.992, 0.2215, 0.992, 0.1902, 0.992, 0.2131, 0.992, 0.2413, 0.992, 0.2479, 0.992, 0.2079, 0.992, 0.2035, 0.992, 0.2215, 0.992, 0.2281, 0.992, 0.1947, 0.992, 0.1902, 0.992, 0.2281, 0.992, 0.2347, 0.992, 0.1991, 0.992, 0.1947, 0.992, 0.2347, 0.992, 0.2413, 0.992, 0.2035, 0.992, 0.1991, 0.992, 0.3153, 0.992, 0.3284, 0.992, 0.295, 0.992, 0.284, 0.992, 0.284, 0.992, 0.295, 0.992, 0.2615, 0.992, 0.2528, 0.992, 0.2528, 0.992, 0.2615, 0.992, 0.2281, 0.992, 0.2215, 0.992, 0.3284, 0.992, 0.3416, 0.992, 0.306, 0.992, 0.295, 0.992, 0.295, 0.992, 0.306, 0.992, 0.2703, 0.992, 0.2615, 0.992, 0.2615, 0.992, 0.2703, 0.992, 0.2347, 0.992, 0.2281, 0.992, 0.3416, 0.992, 0.3548, 0.992, 0.317, 0.992, 0.306, 0.992, 0.306, 0.992, 0.317, 0.992, 0.2791, 0.992, 0.2703, 0.992, 0.2703, 0.992, 0.2791, 0.992, 0.2413, 0.992, 0.2347, 0.992, 0.3548, 0.992, 0.368, 0.992, 0.328, 0.992, 0.317, 0.992, 0.317, 0.992, 0.328, 0.992, 0.2879, 0.992, 0.2791, 0.992, 0.2791, 0.992, 0.2879, 0.992, 0.2479, 0.992, 0.2413, 0.992, 0.2975, 0.992, 0.2785, 0.992, 0.2589, 0.992, 0.2818, 0.992, 0.2785, 0.992, 0.2595, 0.992, 0.236, 0.992, 0.2589, 0.992, 0.2595, 0.992, 0.2405, 0.992, 0.2131, 0.992, 0.236, 0.992, 0.3447, 0.992, 0.3373, 0.992, 0.3177, 0.992, 0.3289, 0.992, 0.3289, 0.992, 0.3177, 0.992, 0.2981, 0.992, 0.3132, 0.992, 0.3132, 0.992, 0.2981, 0.992, 0.2785, 0.992, 0.2975, 0.992, 0.3373, 0.992, 0.33, 0.992, 0.3065, 0.992, 0.3177, 0.992, 0.3177, 0.992, 0.3065, 0.992, 0.283, 0.992, 0.2981, 0.992, 0.2981, 0.992, 0.283, 0.992, 0.2595, 0.992, 0.2785, 0.992, 0.33, 0.992, 0.3226, 0.992, 0.2952, 0.992, 0.3065, 0.992, 0.3065, 0.992, 0.2952, 0.992, 0.2679, 0.992, 0.283, 0.992, 0.283, 0.992, 0.2679, 0.992, 0.2405, 0.992, 0.2595, 0.992, 0.3226, 0.992, 0.3153, 0.992, 0.284, 0.992, 0.2952, 0.992, 0.2952, 0.992, 0.284, 0.992, 0.2528, 0.992, 0.2679, 0.992, 0.2679, 0.992, 0.2528, 0.992, 0.2215, 0.992, 0.2405, 0.992, 0.3893, 0.992, 0.3663, 0.992, 0.3587, 0.992, 0.3844, 0.992, 0.3663, 0.992, 0.3434, 0.992, 0.3331, 0.992, 0.3587, 0.992, 0.3434, 0.992, 0.3204, 0.992, 0.3074, 0.992, 0.3331, 0.992, 0.4039, 0.992, 0.3891, 0.992, 0.3815, 0.992, 0.399, 0.992, 0.399, 0.992, 0.3815, 0.992, 0.3739, 0.992, 0.3941, 0.992, 0.3941, 0.992, 0.3739, 0.992, 0.3663, 0.992, 0.3893, 0.992, 0.3891, 0.992, 0.3743, 0.992, 0.364, 0.992, 0.3815, 0.992, 0.3815, 0.992, 0.364, 0.992, 0.3537, 0.992, 0.3739, 0.992, 0.3739, 0.992, 0.3537, 0.992, 0.3434, 0.992, 0.3663, 0.992, 0.3743, 0.992, 0.3595, 0.992, 0.3465, 0.992, 0.364, 0.992, 0.364, 0.992, 0.3465, 0.992, 0.3335, 0.992, 0.3537, 0.992, 0.3537, 0.992, 0.3335, 0.992, 0.3204, 0.992, 0.3434, 0.992, 0.3595, 0.992, 0.3447, 0.992, 0.3289, 0.992, 0.3465, 0.992, 0.3465, 0.992, 0.3289, 0.992, 0.3132, 0.992, 0.3335, 0.992, 0.3335, 0.992, 0.3132, 0.992, 0.2975, 0.992, 0.3204, 0.992, 0.4844, 0.992, 0.4606, 0.992, 0.4631, 0.992, 0.4893, 0.992, 0.4606, 0.992, 0.4368, 0.992, 0.4368, 0.992, 0.4631, 0.992, 0.4368, 0.992, 0.4131, 0.992, 0.4106, 0.992, 0.4368, 0.992, 0.4698, 0.992, 0.4533, 0.992, 0.4557, 0.992, 0.4746, 0.992, 0.4746, 0.992, 0.4557, 0.992, 0.4582, 0.992, 0.4795, 0.992, 0.4795, 0.992, 0.4582, 0.992, 0.4606, 0.992, 0.4844, 0.992, 0.4533, 0.992, 0.4368, 0.992, 0.4368, 0.992, 0.4557, 0.992, 0.4557, 0.992, 0.4368, 0.992, 0.4368, 0.992, 0.4582, 0.992, 0.4582, 0.992, 0.4368, 0.992, 0.4368, 0.992, 0.4606, 0.992, 0.4368, 0.992, 0.4204, 0.992, 0.4179, 0.992, 0.4368, 0.992, 0.4368, 0.992, 0.4179, 0.992, 0.4155, 0.992, 0.4368, 0.992, 0.4368, 0.992, 0.4155, 0.992, 0.4131, 0.992, 0.4368, 0.992, 0.4204, 0.992, 0.4039, 0.992, 0.399, 0.992, 0.4179, 0.992, 0.4179, 0.992, 0.399, 0.992, 0.3941, 0.992, 0.4155, 0.992, 0.4155, 0.992, 0.3941, 0.992, 0.3893, 0.992, 0.4131, 0.992, 0.5762, 0.992, 0.5532, 0.992, 0.5662, 0.992, 0.5919, 0.992, 0.5532, 0.992, 0.5303, 0.992, 0.5406, 0.992, 0.5662, 0.992, 0.5303, 0.992, 0.5073, 0.992, 0.5149, 0.992, 0.5406, 0.992, 0.529, 0.992, 0.5142, 0.992, 0.5272, 0.992, 0.5447, 0.992, 0.5447, 0.992, 0.5272, 0.992, 0.5402, 0.992, 0.5604, 0.992, 0.5604, 0.992, 0.5402, 0.992, 0.5532, 0.992, 0.5762, 0.992, 0.5142, 0.992, 0.4994, 0.992, 0.5097, 0.992, 0.5272, 0.992, 0.5272, 0.992, 0.5097, 0.992, 0.52, 0.992, 0.5402, 0.992, 0.5402, 0.992, 0.52, 0.992, 0.5303, 0.992, 0.5532, 0.992, 0.4994, 0.992, 0.4846, 0.992, 0.4922, 0.992, 0.5097, 0.992, 0.5097, 0.992, 0.4922, 0.992, 0.4998, 0.992, 0.52, 0.992, 0.52, 0.992, 0.4998, 0.992, 0.5073, 0.992, 0.5303, 0.992, 0.4846, 0.992, 0.4698, 0.992, 0.4746, 0.992, 0.4922, 0.992, 0.4922, 0.992, 0.4746, 0.992, 0.4795, 0.992, 0.4998, 0.992, 0.4998, 0.992, 0.4795, 0.992, 0.4844, 0.992, 0.5073, 0.992, 0.6522, 0.992, 0.6332, 0.992, 0.6605, 0.992, 0.6834, 0.992, 0.6332, 0.992, 0.6142, 0.992, 0.6377, 0.992, 0.6605, 0.992, 0.6142, 0.992, 0.5952, 0.992, 0.6148, 0.992, 0.6377, 0.992, 0.5584, 0.992, 0.5511, 0.992, 0.5784, 0.992, 0.5897, 0.992, 0.5897, 0.992, 0.5784, 0.992, 0.6058, 0.992, 0.6209, 0.992, 0.6209, 0.992, 0.6058, 0.992, 0.6332, 0.992, 0.6522, 0.992, 0.5511, 0.992, 0.5437, 0.992, 0.5672, 0.992, 0.5784, 0.992, 0.5784, 0.992, 0.5672, 0.992, 0.5907, 0.992, 0.6058, 0.992, 0.6058, 0.992, 0.5907, 0.992, 0.6142, 0.992, 0.6332, 0.992, 0.5437, 0.992, 0.5363, 0.992, 0.556, 0.992, 0.5672, 0.992, 0.5672, 0.992, 0.556, 0.992, 0.5756, 0.992, 0.5907, 0.992, 0.5907, 0.992, 0.5756, 0.992, 0.5952, 0.992, 0.6142, 0.992, 0.5363, 0.992, 0.529, 0.992, 0.5447, 0.992, 0.556, 0.992, 0.556, 0.992, 0.5447, 0.992, 0.5604, 0.992, 0.5756, 0.992, 0.5756, 0.992, 0.5604, 0.992, 0.5762, 0.992, 0.5952, 0.992, 0.6258, 0.992, 0.6324, 0.992, 0.6702, 0.992, 0.6658, 0.992, 0.6324, 0.992, 0.639, 0.992, 0.6746, 0.992, 0.6702, 0.992, 0.639, 0.992, 0.6456, 0.992, 0.679, 0.992, 0.6746, 0.992, 0.5057, 0.992, 0.5189, 0.992, 0.5567, 0.992, 0.5457, 0.992, 0.5457, 0.992, 0.5567, 0.992, 0.5945, 0.992, 0.5857, 0.992, 0.5857, 0.992, 0.5945, 0.992, 0.6324, 0.992, 0.6258, 0.992, 0.5189, 0.992, 0.532, 0.992, 0.5677, 0.992, 0.5567, 0.992, 0.5567, 0.992, 0.5677, 0.992, 0.6033, 0.992, 0.5945, 0.992, 0.5945, 0.992, 0.6033, 0.992, 0.639, 0.992, 0.6324, 0.992, 0.532, 0.992, 0.5452, 0.992, 0.5787, 0.992, 0.5677, 0.992, 0.5677, 0.992, 0.5787, 0.992, 0.6121, 0.992, 0.6033, 0.992, 0.6033, 0.992, 0.6121, 0.992, 0.6456, 0.992, 0.639, 0.992, 0.5452, 0.992, 0.5584, 0.992, 0.5897, 0.992, 0.5787, 0.992, 0.5787, 0.992, 0.5897, 0.992, 0.6209, 0.992, 0.6121, 0.992, 0.6121, 0.992, 0.6209, 0.992, 0.6522, 0.992, 0.6456, 0.992, 0.2479, 0.992, 0.3424, 0.992, 0.3224, 0.992, 0.2079, 0.992, 0.3424, 0.992, 0.4368, 0.992, 0.4368, 0.992, 0.3224, 0.992, 0.4368, 0.992, 0.5313, 0.992, 0.5513, 0.992, 0.4368, 0.992, 0.368, 0.992, 0.4024, 0.992, 0.3824, 0.992, 0.328, 0.992, 0.328, 0.992, 0.3824, 0.992, 0.3624, 0.992, 0.2879, 0.992, 0.2879, 0.992, 0.3624, 0.992, 0.3424, 0.992, 0.2479, 0.992, 0.4024, 0.992, 0.4368, 0.992, 0.4368, 0.992, 0.3824, 0.992, 0.3824, 0.992, 0.4368, 0.992, 0.4368, 0.992, 0.3624, 0.992, 0.3624, 0.992, 0.4368, 0.992, 0.4368, 0.992, 0.3424, 0.992, 0.4368, 0.992, 0.4713, 0.992, 0.4913, 0.992, 0.4368, 0.992, 0.4368, 0.992, 0.4913, 0.992, 0.5113, 0.992, 0.4368, 0.992, 0.4368, 0.992, 0.5113, 0.992, 0.5313, 0.992, 0.4368, 0.992, 0.4713, 0.992, 0.5057, 0.992, 0.5457, 0.992, 0.4913, 0.992, 0.4913, 0.992, 0.5457, 0.992, 0.5857, 0.992, 0.5113, 0.992, 0.5113, 0.992, 0.5857, 0.992, 0.6258, 0.992, 0.5313, 0.992, 0.4221, 0.992, 0.368, 0.992, 0.3548, 0.992, 0.3416, 0.992, 0.3284, 0.992, 0.3153, 0.992, 0.4221, 0.992, 0.4039, 0.992, 0.4204, 0.992, 0.4368, 0.992, 0.4533, 0.992, 0.4698, 0.992, 0.5584, 0.992, 0.4221, 0.992, 0.529, 0.992, 0.5363, 0.992, 0.5437, 0.992, 0.5511, 0.992, 0.529, 0.992, 0.4221, 0.992, 0.4698, 0.992, 0.4846, 0.992, 0.4994, 0.992, 0.5142, 0.992, 0.5057, 0.992, 0.4713, 0.992, 0.4368, 0.992, 0.4024, 0.992, 0.368, 0.992, 0.4221, 0.992, 0.4039, 0.992, 0.4221, 0.992, 0.3447, 0.992, 0.3595, 0.992, 0.3743, 0.992, 0.3891, 0.992, 0.5189, 0.992, 0.5057, 0.992, 0.4221, 0.992, 0.5584, 0.992, 0.5452, 0.992, 0.532, 0.992])
me_cylinder_003.materials.append(mat_liquid)
me_cylinder_003.use_remesh_fix_poles = True
me_cylinder_003.use_remesh_preserve_attributes = False
me_cylinder_003.use_mirror_vertex_groups = False
me_cylinder_003.update()
me_twisty = bpy.data.meshes.new('twisty')
me_twisty.from_pydata([(-0.8134, -0.5, 0.0), (0.8134, -0.5, 0.0), (-0.8134, 0.5, 0.0), (0.8134, 0.5, 0.0)], [], [(0, 1, 3, 2)])
_uv = me_twisty.uv_layers.new(name='UVMap')
_uv.uv.foreach_set('vector', [0.0, 0.0, 1.0, 0.0, 1.0, 1.0, 0.0, 1.0])
me_twisty.materials.append(mat_twisty)
me_twisty.use_remesh_fix_poles = True
me_twisty.use_remesh_preserve_attributes = False
me_twisty.use_mirror_vertex_groups = False
me_twisty.update()

# ---- curves / text
cu_plane_001 = bpy.data.curves.new('Plane.001', 'CURVE')
cu_plane_001.dimensions = '3D'
_sp = cu_plane_001.splines.new('POLY'); _sp.points.add(60)
_sp.points.foreach_set('co', [0.0, 0.0, 0.0, 0.0, 3.544e-17, -0.00399, 0.1596, 0.0, 3.958e-17, -0.003218, 0.1782, 0.0, 4.43e-17, -0.0003681, 0.1995, 0.0, 4.834e-17, 0.003797, 0.2177, 0.0, 5.253e-17, 0.009452, 0.2366, 0.0, 5.633e-17, 0.01642, 0.2537, 0.0, 6.041e-17, 0.02692, 0.2721, 0.0, 6.367e-17, 0.03815, 0.2868, 0.0, 7.102e-17, 0.06879, 0.3199, 0.0, 7.427e-17, 0.08025, 0.3345, 0.0, 7.831e-17, 0.09138, 0.3527, 0.0, 7.997e-17, 0.09576, 0.3602, 0.0, 8.385e-17, 0.09907, 0.3776, 0.0, 8.826e-17, 0.09788, 0.3975, 0.0, 9.203e-17, 0.0925, 0.4145, 0.0, 9.711e-17, 0.08082, 0.4373, 0.0, 1e-16, 0.0701, 0.4504, 0.0, 1.02e-16, 0.05431, 0.4596, 0.0, 1.027e-16, 0.03767, 0.4625, 0.0, 1.023e-16, 0.002524, 0.4609, 0.0, 1.022e-16, -0.01725, 0.4602, 0.0, 1.02e-16, -0.03702, 0.4595, 0.0, 1.019e-16, -0.0568, 0.4588, 0.0, 1.017e-16, -0.07854, 0.4581, 0.0, 1.024e-16, -0.09556, 0.461, 0.0, 1.043e-16, -0.1124, 0.4697, 0.0, 1.07e-16, -0.1245, 0.482, 0.0, 1.099e-16, -0.133, 0.4949, 0.0, 1.134e-16, -0.1391, 0.5107, 0.0, 1.175e-16, -0.1394, 0.529, 0.0, 1.21e-16, -0.1338, 0.545, 0.0, 1.269e-16, -0.1176, 0.5716, 0.0, 1.296e-16, -0.106, 0.5839, 0.0, 1.315e-16, -0.08948, 0.5922, 0.0, 1.319e-16, -0.07263, 0.5942, 0.0, 1.311e-16, -0.02932, 0.5903, 0.0, 1.314e-16, -0.01183, 0.5918, 0.0, 1.33e-16, 0.006388, 0.5988, 0.0, 1.353e-16, 0.02046, 0.6093, 0.0, 1.362e-16, 0.02438, 0.6135, 0.0, 1.394e-16, 0.0323, 0.6277, 0.0, 1.432e-16, 0.03374, 0.6447, 0.0, 1.466e-16, 0.0283, 0.66, 0.0, 1.483e-16, 0.02311, 0.6679, 0.0, 1.512e-16, 0.01101, 0.6808, 0.0, 1.535e-16, -0.005743, 0.6912, 0.0, 1.546e-16, -0.02266, 0.6963, 0.0, 1.552e-16, -0.04588, 0.6991, 0.0, 1.565e-16, -0.06173, 0.7046, 0.0, 1.591e-16, -0.07556, 0.7164, 0.0, 1.623e-16, -0.08368, 0.7311, 0.0, 1.655e-16, -0.08783, 0.7453, 0.0, 1.695e-16, -0.09028, 0.7631, 0.0, 1.739e-16, -0.08863, 0.7834, 0.0, 1.778e-16, -0.08332, 0.8006, 0.0, 1.808e-16, -0.07668, 0.8144, 0.0, 1.847e-16, -0.07017, 0.8318, 0.0, 1.893e-16, -0.0652, 0.8524, 0.0, 1.934e-16, -0.06312, 0.8708, 0.0, 2.066e-16, -0.06166, 0.9304, 0.0])
_sp.order_v = 0
_sp.resolution_v = 0
_sp.use_endpoint_u = True
cu_plane_001.materials.append(mat_other_straw)
cu_plane_001.use_path_clamp = True
cu_plane_001.bevel_resolution = 7
cu_plane_001.bevel_depth = 0.015
cu_plane_001.fill_mode = 'FULL'

# ---- objects
ob_camera = bpy.data.objects.new('Camera', cam_camera)
ob_cylinder = bpy.data.objects.new('Cylinder', me_cylinder_001)
ob_cylinder_001 = bpy.data.objects.new('Cylinder.001', me_cylinder_002)
ob_plane = bpy.data.objects.new('Plane', me_plane)
ob_liquid = bpy.data.objects.new('liquid', me_cylinder_003)
ob_twisty = bpy.data.objects.new('twisty', me_twisty)
ob_plane_001 = bpy.data.objects.new('Plane.001', cu_plane_001)
ob_area = bpy.data.objects.new('Area', light_area)
ob_area_001 = bpy.data.objects.new('Area.001', light_area_001)
ob_area_002 = bpy.data.objects.new('Area.002', light_area_002)

# ---- transforms, parenting, visibility, modifiers, constraints
ob_camera.location = (3.077, -2.896, 3.046)
ob_camera.rotation_euler = (1.109, 0.0, 0.8149)
ob_camera.scale = (0.4181, 0.4181, 0.4181)
ob_camera.lock_rotations_4d = False
ob_camera.empty_display_type = 'ARROWS'
ob_camera.color = (0.0, 0.0, 0.0, 0.0)
ob_camera.display_type = 'WIRE'
ob_camera.lineart.crease_threshold = 0.0
ob_cylinder.location = (0.0, 0.0, 0.7266)
ob_cylinder.rotation_euler = (0.0, -0.0, -0.8578)
ob_cylinder.lineart.crease_threshold = 0.0
_vg = ob_cylinder.vertex_groups.new(name='rim')
_vg.add([16, 17, 18, 19, 20, 21, 22, 23, 32, 33, 34, 35, 36, 37, 38, 39, 155, 156, 176, 196, 216, 236, 256, 276], 1.0, 'REPLACE')
_m = ob_cylinder.modifiers.new('Subdivision', 'SUBSURF')
_m.uv_smooth = 'PRESERVE_CORNERS'
_m.levels = 4
_m.show_only_control_edges = False
_m = ob_cylinder.modifiers.new('Displace', 'DISPLACE')
_m.vertex_group = 'rim'
_m.strength = 0.1
_m = ob_cylinder.modifiers.new('Auto Smooth', 'NODES')
_m.node_group = ng_auto_smooth
_gi = [s.identifier for s in ng_auto_smooth.interface.items_tree if s.item_type == 'SOCKET' and s.in_out == 'INPUT']
_m[_gi[1]] = 0.5236  # Angle
ob_cylinder_001.location = (0.2906, 0.07933, 1.164)
ob_cylinder_001.rotation_euler = (1.49e-08, 0.3798, 0.2381)
ob_cylinder_001.lineart.crease_threshold = 0.0
_m = ob_cylinder_001.modifiers.new('Subdivision', 'SUBSURF')
_m.uv_smooth = 'PRESERVE_CORNERS'
_m.levels = 2
_m.show_only_control_edges = False
ob_plane.location = (0.0, 0.0, 0.0)
ob_plane.scale = (12.0, 12.0, 12.0)
ob_plane.lineart.crease_threshold = 0.0
ob_liquid.location = (0.0, 0.0, 0.8152)
ob_liquid.rotation_euler = (0.0, -0.0, -0.697)
ob_liquid.lineart.crease_threshold = 0.0
_vg = ob_liquid.vertex_groups.new(name='rim')
_m = ob_liquid.modifiers.new('Subdivision', 'SUBSURF')
_m.uv_smooth = 'PRESERVE_CORNERS'
_m.levels = 4
_m.show_only_control_edges = False
_m = ob_liquid.modifiers.new('Displace', 'DISPLACE')
_m.strength = 0.2
_m = ob_liquid.modifiers.new('Auto Smooth', 'NODES')
_m.node_group = ng_auto_smooth
_gi = [s.identifier for s in ng_auto_smooth.interface.items_tree if s.item_type == 'SOCKET' and s.in_out == 'INPUT']
_m[_gi[1]] = 0.5236  # Angle
ob_twisty.location = (0.0, 0.0, 2.644)
ob_twisty.rotation_euler = (1.571, 0.0, 1.571)
ob_twisty.hide_render = True
ob_twisty.lineart.crease_threshold = 0.0
ob_plane_001.location = (-0.2241, -0.01322, 0.7579)
ob_plane_001.rotation_euler = (0.3495, 7.603e-17, 1.342e-17)
ob_plane_001.scale = (1.334, 1.334, 1.334)
ob_plane_001.lineart.crease_threshold = 0.0
_m = ob_plane_001.modifiers.new('Subdivision', 'SUBSURF')
_m.uv_smooth = 'PRESERVE_CORNERS'
_m.show_only_control_edges = False
ob_area.location = (4.366, 1.913e-07, 3.437)
ob_area.rotation_euler = (1.1e-07, 0.9887, 2.041e-07)
ob_area.lineart.crease_threshold = 0.0
ob_area_001.location = (0.0, 2.842e-14, 4.86)
ob_area_001.hide_render = True
ob_area_001.lineart.crease_threshold = 0.0
ob_area_002.location = (-2.685, 3.443, 3.437)
ob_area_002.rotation_euler = (5.565e-08, 0.7854, 2.233)
ob_area_002.hide_render = True
ob_area_002.lineart.crease_threshold = 0.0

# ---- collection membership
col_collection.objects.link(ob_camera)
col_collection.objects.link(ob_cylinder)
col_collection.objects.link(ob_cylinder_001)
col_collection.objects.link(ob_plane)
col_collection.objects.link(ob_liquid)
col_collection.objects.link(ob_twisty)
col_collection.objects.link(ob_plane_001)
col_lights.objects.link(ob_area)
col_lights.objects.link(ob_area_001)
col_lights.objects.link(ob_area_002)

# ---- scene / render settings (as saved in the file)
scene.camera = ob_camera
scene.frame_start = 1; scene.frame_end = 250; scene.frame_set(1)
scene.render.engine = 'CYCLES'
scene.render.resolution_percentage = 200
scene.render.film_transparent = True
scene.cycles.samples = 512
scene.cycles.sampling_pattern = 'TABULATED_SOBOL'
scene.cycles.use_adaptive_sampling = False
scene.cycles.use_light_tree = False
scene.view_settings.view_transform = 'Filmic'
bpy.context.view_layer.update()
